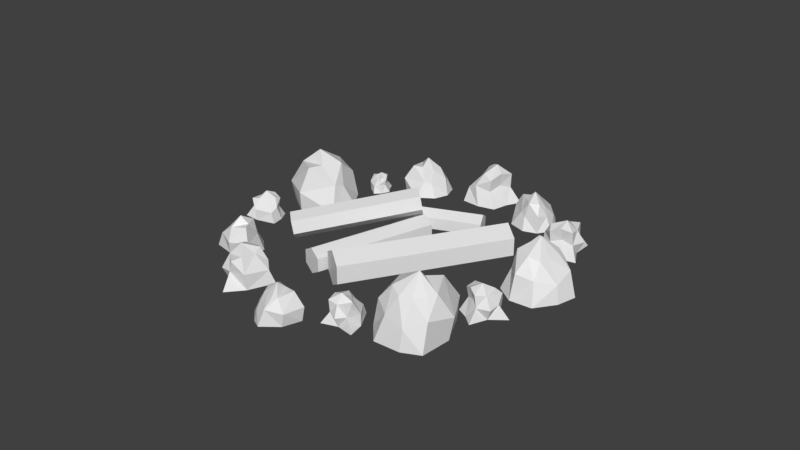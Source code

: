 # Source: FirePlace_01.blend  (saved by Blender 2.80.75; exported with 4.5.12 LTS)
import bpy
from mathutils import Matrix  # noqa: F401  (used for matrix-valued properties, if any)

bpy.ops.wm.read_factory_settings(use_empty=True)
scene = bpy.context.scene
scene.name = 'Scene'

# ---- collections
col_collection_1 = bpy.data.collections.new('Collection 1'); scene.collection.children.link(col_collection_1)

# ---- materials (node trees are filled in below, after node groups)
mat_rocks = bpy.data.materials.new('Rocks')
mat_rocks.alpha_threshold = 0.0
mat_rocks.use_transparent_shadow = False
mat_rocks.roughness = 0.5
mat_rocks.line_color = (0.0, 0.0, 0.0, 1.0)
mat_rocks_2 = bpy.data.materials.new('Rocks_2')
mat_rocks_2.use_transparent_shadow = False
mat_wood_logs_01 = bpy.data.materials.new('Wood_Logs_01')
mat_wood_logs_01.use_transparent_shadow = False

# ---- material node trees
mat_rocks_2.use_nodes = True; mat_rocks_2.node_tree.nodes.clear()
_N = mat_rocks_2.node_tree.nodes; _L = mat_rocks_2.node_tree.links
n0 = _N.new('ShaderNodeOutputMaterial'); n0.name = 'Material Output'; n0.location = (300, 300)
n1 = _N.new('ShaderNodeBsdfPrincipled'); n1.name = 'Principled BSDF'; n1.location = (10, 300)
n1.distribution = 'GGX'
n1.subsurface_method = 'BURLEY'
n1.inputs[3].default_value = 1.45
n1.inputs[27].default_value = (0.0, 0.0, 0.0, 1.0)
n1.inputs[28].default_value = 1.0
_L.new(n1.outputs[0], n0.inputs[0])
n0.is_active_output = True
mat_wood_logs_01.use_nodes = True; mat_wood_logs_01.node_tree.nodes.clear()
_N = mat_wood_logs_01.node_tree.nodes; _L = mat_wood_logs_01.node_tree.links
n0 = _N.new('ShaderNodeOutputMaterial'); n0.name = 'Material Output'; n0.location = (300, 300)
n1 = _N.new('ShaderNodeBsdfPrincipled'); n1.name = 'Principled BSDF'; n1.location = (10, 300)
n1.distribution = 'GGX'
n1.subsurface_method = 'BURLEY'
n1.inputs[3].default_value = 1.45
n1.inputs[27].default_value = (0.0, 0.0, 0.0, 1.0)
n1.inputs[28].default_value = 1.0
_L.new(n1.outputs[0], n0.inputs[0])
n0.is_active_output = True

# ---- world
world_world = bpy.data.worlds.new('World'); scene.world = world_world
world_world.color = (0.05088, 0.05088, 0.05088)
world_world.use_sun_shadow = False
world_world.sun_shadow_jitter_overblur = 0.0

# ---- meshes
me_cube = bpy.data.meshes.new('Cube')
me_cube.from_pydata([(0.1545, -8.833, 0.3424), (-1.564, -8.179, 0.3424), (-1.166, -6.915, 0.3424), (0.3017, -6.718, 0.3424), (0.04056, -8.4, 1.561), (-1.175, -8.008, 1.613), (-0.8725, -7.009, 1.514), (-0.2396, -7.35, 1.55), (-0.6331, -8.282, 0.3424), (0.3799, -7.927, 0.3424), (-0.1521, -8.422, 1.018), (-1.293, -7.574, 0.3424), (-1.113, -8.052, 0.965), (-0.4621, -6.707, 0.3424), (-0.7925, -7.061, 0.9789), (0.2201, -6.956, 0.9494), (-0.6878, -8.237, 1.527), (-0.01489, -7.954, 1.614), (-1.018, -7.488, 1.726), (-0.4468, -7.079, 1.688), (0.4078, -8.008, 1.057), (-0.2144, -6.835, 1.171), (-0.9063, -7.588, 1.133), (-0.7159, -8.582, 0.9509), (-0.5736, -7.78, 1.938), (-0.501, -7.687, 0.3424), (-7.189, -6.692, 0.3424), (-7.888, -4.429, 0.3424), (-6.287, -3.831, 0.3424), (-4.929, -5.162, 0.3424), (-6.84, -6.232, 1.909), (-7.403, -4.686, 1.977), (-6.152, -4.204, 1.849), (-5.996, -5.114, 1.895), (-7.255, -5.455, 0.3424), (-6.09, -6.198, 0.3424), (-7.013, -6.052, 1.212), (-7.061, -4.227, 0.3424), (-7.398, -4.785, 1.143), (-5.519, -4.377, 0.3424), (-6.142, -4.326, 1.161), (-5.234, -5.267, 1.123), (-7.252, -5.364, 1.866), (-6.432, -5.822, 1.978), (-6.751, -4.435, 2.122), (-5.883, -4.687, 2.073), (-6.15, -6.291, 1.261), (-5.456, -4.732, 1.408), (-6.766, -4.628, 1.359), (-7.623, -5.609, 1.125), (-6.7, -5.119, 2.395), (-6.541, -5.113, 0.3424), (-9.249, 1.671, 0.3424), (-8.268, 3.083, 0.3424), (-7.208, 2.433, 0.3424), (-7.363, 1.064, 0.3424), (-8.83, 1.677, 1.479), (-8.195, 2.689, 1.528), (-7.363, 2.19, 1.436), (-7.813, 1.695, 1.469), (-8.573, 2.262, 0.3424), (-8.473, 1.263, 0.3424), (-8.803, 1.856, 0.9731), (-7.78, 2.699, 0.3424), (-8.25, 2.643, 0.9233), (-7.176, 1.751, 0.3424), (-7.428, 2.13, 0.9363), (-7.558, 1.191, 0.9088), (-8.519, 2.301, 1.448), (-8.413, 1.627, 1.529), (-7.762, 2.429, 1.633), (-7.517, 1.821, 1.598), (-8.553, 1.256, 1.009), (-7.353, 1.557, 1.116), (-7.879, 2.352, 1.08), (-8.825, 2.404, 0.9101), (-8.13, 2.095, 1.831), (-8.054, 2.006, 0.3424), (-3.518, 7.52, 0.3424), (-2.315, 7.588, 0.3424), (-2.217, 6.719, 0.3424), (-3.039, 6.215, 0.3424), (-3.334, 7.291, 1.139), (-2.5, 7.375, 1.173), (-2.418, 6.702, 1.108), (-2.885, 6.736, 1.131), (-2.899, 7.4, 0.3424), (-3.407, 6.913, 0.3424), (-3.223, 7.353, 0.7841), (-2.316, 7.149, 0.3424), (-2.55, 7.386, 0.7493), (-2.58, 6.407, 0.3424), (-2.48, 6.712, 0.7583), (-3.052, 6.377, 0.7391), (-2.855, 7.389, 1.116), (-3.182, 7.039, 1.173), (-2.458, 7.024, 1.246), (-2.688, 6.626, 1.222), (-3.446, 6.955, 0.8094), (-2.763, 6.423, 0.8839), (-2.551, 7.056, 0.859), (-2.93, 7.602, 0.74), (-2.8, 7.082, 1.385), (-2.816, 7.002, 0.3424), (3.847, 9.175, 0.3424), (5.525, 7.259, 0.3424), (4.202, 5.958, 0.3424), (2.293, 6.674, 0.3424), (3.705, 8.569, 2.026), (4.927, 7.287, 2.098), (3.913, 6.275, 1.961), (3.362, 7.097, 2.011), (4.449, 7.98, 0.3424), (2.978, 8.195, 0.3424), (3.951, 8.463, 1.276), (4.789, 6.683, 0.3424), (4.881, 7.383, 1.203), (3.211, 6.158, 0.3424), (3.851, 6.392, 1.222), (2.545, 6.906, 1.181), (4.489, 7.896, 1.979), (3.483, 7.988, 2.1), (4.398, 6.76, 2.254), (3.434, 6.623, 2.202), (2.996, 8.314, 1.33), (2.999, 6.488, 1.487), (4.331, 6.959, 1.435), (4.749, 8.3, 1.183), (4.047, 7.402, 2.547), (3.893, 7.326, 0.3424), (9.894, 2.959, 0.3424), (9.488, 0.8134, 0.3424), (7.907, 1.021, 0.3424), (7.384, 2.691, 0.3424), (9.415, 2.737, 1.787), (9.19, 1.233, 1.849), (7.972, 1.384, 1.732), (8.236, 2.192, 1.774), (9.403, 1.922, 0.3424), (8.774, 3.031, 0.3424), (9.471, 2.514, 1.144), (8.708, 1.007, 0.3424), (9.232, 1.315, 1.081), (7.518, 1.798, 0.3424), (8.02, 1.488, 1.097), (7.673, 2.643, 1.062), (9.367, 1.849, 1.747), (8.904, 2.58, 1.851), (8.555, 1.312, 1.983), (7.951, 1.892, 1.938), (8.864, 3.081, 1.19), (7.632, 2.116, 1.325), (8.656, 1.463, 1.28), (9.778, 1.887, 1.064), (8.8, 1.888, 2.235), (8.668, 1.953, 0.3424), (7.101, -5.629, 0.3424), (5.313, -6.549, 0.3424), (4.569, -5.287, 0.3424), (5.487, -3.962, 0.3424), (6.67, -5.409, 1.673), (5.452, -6.099, 1.73), (4.872, -5.132, 1.622), (5.608, -4.864, 1.661), (6.072, -5.862, 0.3424), (6.52, -4.777, 0.3424), (6.543, -5.577, 1.081), (5.012, -5.875, 0.3424), (5.535, -6.083, 1.022), (4.913, -4.566, 0.3424), (4.975, -5.108, 1.037), (5.615, -4.198, 1.005), (5.998, -5.876, 1.636), (6.269, -5.129, 1.731), (5.149, -5.595, 1.853), (5.227, -4.826, 1.812), (6.607, -4.815, 1.123), (5.211, -4.47, 1.247), (5.317, -5.583, 1.206), (6.259, -6.152, 1.007), (5.705, -5.444, 2.085), (5.678, -5.312, 0.3424), (-5.011, -7.942, 0.3424), (-4.324, -8.141, 1.667), (-3.836, -6.898, 0.3424), (-3.82, -7.394, 1.85), (-4.289, -9.343, 0.4072), (-3.762, -8.743, 1.708), (-2.458, -8.217, 0.3424), (-2.837, -8.103, 1.875), (-4.597, -7.206, 0.3424), (-4.659, -7.974, 1.119), (-4.277, -7.739, 1.824), (-3.68, -7.24, 1.069), (-2.837, -7.15, 0.3424), (-3.282, -7.832, 1.858), (-2.336, -8.183, 1.11), (-3.212, -8.979, 0.3424), (-3.449, -8.751, 1.772), (-4.009, -9.143, 1.259), (-4.69, -8.786, 0.3424), (-4.076, -8.445, 1.677), (-3.653, -8.149, 2.273), (-3.821, -8.077, 0.3424), (-4.555, -8.732, 0.9719), (-3.087, -9.051, 1.077), (-3.32, -7.356, 1.169), (-4.507, -7.352, 1.284), (-8.69, -0.7533, 0.3424), (-8.435, -1.4, 1.63), (-7.188, -1.038, 0.3424), (-7.56, -1.344, 1.808), (-9.338, -2.141, 0.4055), (-8.564, -2.19, 1.67), (-7.387, -2.882, 0.3424), (-7.524, -2.522, 1.832), (-7.878, -0.635, 0.3424), (-8.504, -1.043, 1.098), (-8.097, -1.197, 1.783), (-7.359, -1.361, 1.049), (-6.79, -1.955, 0.3424), (-7.578, -2.018, 1.817), (-7.288, -2.956, 1.089), (-8.422, -2.755, 0.3424), (-8.386, -2.436, 1.732), (-9.018, -2.237, 1.233), (-9.149, -1.5, 0.3424), (-8.522, -1.771, 1.64), (-8.041, -1.921, 2.22), (-8.087, -1.749, 0.3424), (-9.027, -1.573, 0.9545), (-8.402, -2.893, 1.056), (-7.234, -1.706, 1.146), (-7.937, -0.7917, 1.258), (-4.916, 6.893, 0.3424), (-5.513, 5.891, 2.501), (-3.757, 4.604, 0.3424), (-4.544, 4.787, 2.799), (-7.42, 6.33, 0.4481), (-6.693, 5.253, 2.569), (-6.408, 2.984, 0.3424), (-6.067, 3.533, 2.84), (-3.928, 5.934, 0.3424), (-5.108, 6.348, 1.609), (-4.898, 5.65, 2.758), (-4.36, 4.502, 1.526), (-4.565, 3.141, 0.3424), (-5.455, 4.121, 2.813), (-6.405, 2.778, 1.594), (-7.299, 4.486, 0.3424), (-6.838, 4.764, 2.672), (-7.221, 5.807, 1.836), (-6.376, 6.736, 0.3424), (-6.095, 5.627, 2.518), (-5.801, 4.834, 3.49), (-5.622, 5.073, 0.3424), (-6.348, 6.5, 1.368), (-7.46, 4.316, 1.539), (-4.688, 3.983, 1.69), (-4.197, 5.853, 1.877), (1.319, 8.024, 0.3424), (0.5638, 7.933, 1.75), (0.5972, 6.514, 0.3424), (0.3787, 6.994, 1.944), (0.03272, 9.092, 0.4113), (-0.2351, 8.289, 1.794), (-1.294, 7.238, 0.3424), (-0.8745, 7.28, 1.971), (1.217, 7.133, 0.3424), (0.9609, 7.906, 1.168), (0.6837, 7.52, 1.917), (0.3049, 6.785, 1.114), (-0.4804, 6.349, 0.3424), (-0.3279, 7.199, 1.953), (-1.399, 7.154, 1.158), (-0.8721, 8.297, 0.3424), (-0.5449, 8.169, 1.861), (-0.1585, 8.782, 1.316), (0.6573, 8.716, 0.3424), (0.1962, 8.13, 1.761), (-0.09676, 7.661, 2.394), (0.09787, 7.665, 0.3424), (0.5468, 8.607, 1.011), (-1.024, 8.311, 1.123), (-0.09447, 6.747, 1.221), (1.068, 7.24, 1.343), (7.737, 4.058, 0.3424), (7.238, 4.565, 1.659), (6.205, 3.73, 0.3424), (6.436, 4.166, 1.841), (7.793, 5.619, 0.4069), (7.045, 5.359, 1.7), (5.661, 5.544, 0.3424), (5.931, 5.257, 1.866), (7.018, 3.624, 0.3424), (7.443, 4.255, 1.115), (6.999, 4.24, 1.816), (6.24, 4.102, 1.065), (5.467, 4.435, 0.3424), (6.184, 4.807, 1.85), (5.54, 5.574, 1.106), (6.688, 5.837, 0.3424), (6.78, 5.521, 1.763), (7.454, 5.584, 1.253), (7.871, 4.942, 0.3424), (7.174, 4.95, 1.669), (6.658, 4.898, 2.262), (6.772, 4.757, 0.3424), (7.727, 4.962, 0.9682), (6.61, 5.956, 1.072), (5.982, 4.376, 1.164), (7.013, 3.796, 1.279), (7.959, -4.285, 0.3424), (8.106, -3.204, 2.359), (6.126, -2.733, 0.3424), (6.873, -2.604, 2.637), (9.901, -2.893, 0.4412), (8.887, -2.227, 2.422), (7.819, -0.3751, 0.3424), (7.721, -0.9707, 2.676), (6.76, -3.819, 0.3424), (7.921, -3.744, 1.525), (7.488, -3.219, 2.599), (6.611, -2.426, 1.449), (6.293, -1.176, 0.3424), (7.413, -1.699, 2.651), (7.742, -0.1991, 1.512), (9.135, -1.348, 0.3424), (8.837, -1.754, 2.518), (9.542, -2.514, 1.737), (9.156, -3.62, 0.3424), (8.513, -2.767, 2.375), (7.966, -2.188, 3.282), (7.901, -2.459, 0.3424), (9.046, -3.427, 1.301), (9.204, -1.142, 1.46), (6.7, -1.856, 1.601), (6.964, -3.652, 1.776), (1.313, -9.044, 0.3424), (2.361, -8.443, 2.576), (1.434, -6.386, 0.3424), (2.052, -6.956, 2.885), (3.851, -9.806, 0.4518), (3.748, -8.468, 2.646), (4.649, -6.277, 0.3424), (4.06, -6.594, 2.927), (0.9107, -7.676, 0.3424), (1.762, -8.643, 1.653), (1.93, -7.91, 2.842), (2.031, -6.606, 1.568), (2.913, -5.482, 0.3424), (3.212, -6.817, 2.9), (4.752, -6.091, 1.638), (4.686, -8.092, 0.3424), (4.128, -8.104, 2.753), (3.939, -9.236, 1.888), (2.708, -9.644, 0.3424), (3.021, -8.507, 2.594), (3.158, -7.633, 3.599), (2.875, -7.759, 0.3424), (2.803, -9.418, 1.404), (4.912, -8.011, 1.581), (2.591, -6.299, 1.737), (1.195, -7.743, 1.931)], [], [(25, 2, 13), (24, 6, 18), (16, 12, 23), (22, 6, 14), (21, 7, 15), (9, 15, 20), (20, 7, 17), (4, 20, 17), (10, 9, 20), (13, 15, 3), (14, 13, 2), (6, 21, 14), (11, 14, 2), (12, 11, 1), (5, 22, 12), (8, 12, 1), (10, 8, 0), (10, 16, 23), (24, 5, 16), (17, 16, 4), (7, 24, 17), (9, 13, 3), (8, 9, 0), (8, 11, 25), (25, 11, 2), (24, 19, 6), (16, 5, 12), (22, 18, 6), (21, 19, 7), (9, 3, 15), (20, 15, 7), (4, 10, 20), (10, 0, 9), (13, 21, 15), (14, 21, 13), (6, 19, 21), (11, 22, 14), (12, 22, 11), (5, 18, 22), (8, 23, 12), (10, 23, 8), (10, 4, 16), (24, 18, 5), (17, 24, 16), (7, 19, 24), (9, 25, 13), (8, 25, 9), (8, 1, 11), (51, 28, 39), (50, 32, 44), (42, 38, 49), (48, 32, 40), (47, 33, 41), (35, 41, 46), (46, 33, 43), (30, 46, 43), (36, 35, 46), (39, 41, 29), (40, 39, 28), (32, 47, 40), (37, 40, 28), (38, 37, 27), (31, 48, 38), (34, 38, 27), (36, 34, 26), (36, 42, 49), (50, 31, 42), (43, 42, 30), (33, 50, 43), (35, 39, 29), (34, 35, 26), (34, 37, 51), (51, 37, 28), (50, 45, 32), (42, 31, 38), (48, 44, 32), (47, 45, 33), (35, 29, 41), (46, 41, 33), (30, 36, 46), (36, 26, 35), (39, 47, 41), (40, 47, 39), (32, 45, 47), (37, 48, 40), (38, 48, 37), (31, 44, 48), (34, 49, 38), (36, 49, 34), (36, 30, 42), (50, 44, 31), (43, 50, 42), (33, 45, 50), (35, 51, 39), (34, 51, 35), (34, 27, 37), (77, 54, 65), (76, 58, 70), (68, 64, 75), (74, 58, 66), (73, 59, 67), (61, 67, 72), (72, 59, 69), (56, 72, 69), (62, 61, 72), (65, 67, 55), (66, 65, 54), (58, 73, 66), (63, 66, 54), (64, 63, 53), (57, 74, 64), (60, 64, 53), (62, 60, 52), (62, 68, 75), (76, 57, 68), (69, 68, 56), (59, 76, 69), (61, 65, 55), (60, 61, 52), (60, 63, 77), (77, 63, 54), (76, 71, 58), (68, 57, 64), (74, 70, 58), (73, 71, 59), (61, 55, 67), (72, 67, 59), (56, 62, 72), (62, 52, 61), (65, 73, 67), (66, 73, 65), (58, 71, 73), (63, 74, 66), (64, 74, 63), (57, 70, 74), (60, 75, 64), (62, 75, 60), (62, 56, 68), (76, 70, 57), (69, 76, 68), (59, 71, 76), (61, 77, 65), (60, 77, 61), (60, 53, 63), (103, 80, 91), (102, 84, 96), (94, 90, 101), (100, 84, 92), (99, 85, 93), (87, 93, 98), (98, 85, 95), (82, 98, 95), (88, 87, 98), (91, 93, 81), (92, 91, 80), (84, 99, 92), (89, 92, 80), (90, 89, 79), (83, 100, 90), (86, 90, 79), (88, 86, 78), (88, 94, 101), (102, 83, 94), (95, 94, 82), (85, 102, 95), (87, 91, 81), (86, 87, 78), (86, 89, 103), (103, 89, 80), (102, 97, 84), (94, 83, 90), (100, 96, 84), (99, 97, 85), (87, 81, 93), (98, 93, 85), (82, 88, 98), (88, 78, 87), (91, 99, 93), (92, 99, 91), (84, 97, 99), (89, 100, 92), (90, 100, 89), (83, 96, 100), (86, 101, 90), (88, 101, 86), (88, 82, 94), (102, 96, 83), (95, 102, 94), (85, 97, 102), (87, 103, 91), (86, 103, 87), (86, 79, 89), (129, 106, 117), (128, 110, 122), (120, 116, 127), (126, 110, 118), (125, 111, 119), (113, 119, 124), (124, 111, 121), (108, 124, 121), (114, 113, 124), (117, 119, 107), (118, 117, 106), (110, 125, 118), (115, 118, 106), (116, 115, 105), (109, 126, 116), (112, 116, 105), (114, 112, 104), (114, 120, 127), (128, 109, 120), (121, 120, 108), (111, 128, 121), (113, 117, 107), (112, 113, 104), (112, 115, 129), (129, 115, 106), (128, 123, 110), (120, 109, 116), (126, 122, 110), (125, 123, 111), (113, 107, 119), (124, 119, 111), (108, 114, 124), (114, 104, 113), (117, 125, 119), (118, 125, 117), (110, 123, 125), (115, 126, 118), (116, 126, 115), (109, 122, 126), (112, 127, 116), (114, 127, 112), (114, 108, 120), (128, 122, 109), (121, 128, 120), (111, 123, 128), (113, 129, 117), (112, 129, 113), (112, 105, 115), (155, 132, 143), (154, 136, 148), (146, 142, 153), (152, 136, 144), (151, 137, 145), (139, 145, 150), (150, 137, 147), (134, 150, 147), (140, 139, 150), (143, 145, 133), (144, 143, 132), (136, 151, 144), (141, 144, 132), (142, 141, 131), (135, 152, 142), (138, 142, 131), (140, 138, 130), (140, 146, 153), (154, 135, 146), (147, 146, 134), (137, 154, 147), (139, 143, 133), (138, 139, 130), (138, 141, 155), (155, 141, 132), (154, 149, 136), (146, 135, 142), (152, 148, 136), (151, 149, 137), (139, 133, 145), (150, 145, 137), (134, 140, 150), (140, 130, 139), (143, 151, 145), (144, 151, 143), (136, 149, 151), (141, 152, 144), (142, 152, 141), (135, 148, 152), (138, 153, 142), (140, 153, 138), (140, 134, 146), (154, 148, 135), (147, 154, 146), (137, 149, 154), (139, 155, 143), (138, 155, 139), (138, 131, 141), (181, 158, 169), (180, 162, 174), (172, 168, 179), (178, 162, 170), (177, 163, 171), (165, 171, 176), (176, 163, 173), (160, 176, 173), (166, 165, 176), (169, 171, 159), (170, 169, 158), (162, 177, 170), (167, 170, 158), (168, 167, 157), (161, 178, 168), (164, 168, 157), (166, 164, 156), (166, 172, 179), (180, 161, 172), (173, 172, 160), (163, 180, 173), (165, 169, 159), (164, 165, 156), (164, 167, 181), (181, 167, 158), (180, 175, 162), (172, 161, 168), (178, 174, 162), (177, 175, 163), (165, 159, 171), (176, 171, 163), (160, 166, 176), (166, 156, 165), (169, 177, 171), (170, 177, 169), (162, 175, 177), (167, 178, 170), (168, 178, 167), (161, 174, 178), (164, 179, 168), (166, 179, 164), (166, 160, 172), (180, 174, 161), (173, 180, 172), (163, 175, 180), (165, 181, 169), (164, 181, 165), (164, 157, 167), (207, 185, 193), (206, 189, 196), (198, 199, 205), (204, 183, 191), (203, 186, 200), (202, 183, 201), (202, 187, 198), (195, 198, 189), (185, 202, 195), (203, 182, 190), (184, 203, 190), (188, 203, 194), (204, 182, 200), (186, 204, 200), (199, 201, 204), (197, 199, 186), (188, 205, 197), (189, 205, 196), (194, 196, 188), (193, 194, 184), (185, 206, 193), (190, 193, 184), (191, 190, 182), (191, 192, 207), (207, 192, 185), (206, 195, 189), (198, 187, 199), (204, 201, 183), (203, 197, 186), (202, 192, 183), (202, 201, 187), (195, 202, 198), (185, 192, 202), (203, 200, 182), (184, 194, 203), (188, 197, 203), (204, 191, 182), (186, 199, 204), (199, 187, 201), (197, 205, 199), (188, 196, 205), (189, 198, 205), (194, 206, 196), (193, 206, 194), (185, 195, 206), (190, 207, 193), (191, 207, 190), (191, 183, 192), (233, 211, 219), (232, 215, 222), (224, 225, 231), (230, 209, 217), (229, 212, 226), (228, 209, 227), (228, 213, 224), (221, 224, 215), (211, 228, 221), (229, 208, 216), (210, 229, 216), (214, 229, 220), (230, 208, 226), (212, 230, 226), (225, 227, 230), (223, 225, 212), (214, 231, 223), (215, 231, 222), (220, 222, 214), (219, 220, 210), (211, 232, 219), (216, 219, 210), (217, 216, 208), (217, 218, 233), (233, 218, 211), (232, 221, 215), (224, 213, 225), (230, 227, 209), (229, 223, 212), (228, 218, 209), (228, 227, 213), (221, 228, 224), (211, 218, 228), (229, 226, 208), (210, 220, 229), (214, 223, 229), (230, 217, 208), (212, 225, 230), (225, 213, 227), (223, 231, 225), (214, 222, 231), (215, 224, 231), (220, 232, 222), (219, 232, 220), (211, 221, 232), (216, 233, 219), (217, 233, 216), (217, 209, 218), (259, 237, 245), (258, 241, 248), (250, 251, 257), (256, 235, 243), (255, 238, 252), (254, 235, 253), (254, 239, 250), (247, 250, 241), (237, 254, 247), (255, 234, 242), (236, 255, 242), (240, 255, 246), (256, 234, 252), (238, 256, 252), (251, 253, 256), (249, 251, 238), (240, 257, 249), (241, 257, 248), (246, 248, 240), (245, 246, 236), (237, 258, 245), (242, 245, 236), (243, 242, 234), (243, 244, 259), (259, 244, 237), (258, 247, 241), (250, 239, 251), (256, 253, 235), (255, 249, 238), (254, 244, 235), (254, 253, 239), (247, 254, 250), (237, 244, 254), (255, 252, 234), (236, 246, 255), (240, 249, 255), (256, 243, 234), (238, 251, 256), (251, 239, 253), (249, 257, 251), (240, 248, 257), (241, 250, 257), (246, 258, 248), (245, 258, 246), (237, 247, 258), (242, 259, 245), (243, 259, 242), (243, 235, 244), (285, 263, 271), (284, 267, 274), (276, 277, 283), (282, 261, 269), (281, 264, 278), (280, 261, 279), (280, 265, 276), (273, 276, 267), (263, 280, 273), (281, 260, 268), (262, 281, 268), (266, 281, 272), (282, 260, 278), (264, 282, 278), (277, 279, 282), (275, 277, 264), (266, 283, 275), (267, 283, 274), (272, 274, 266), (271, 272, 262), (263, 284, 271), (268, 271, 262), (269, 268, 260), (269, 270, 285), (285, 270, 263), (284, 273, 267), (276, 265, 277), (282, 279, 261), (281, 275, 264), (280, 270, 261), (280, 279, 265), (273, 280, 276), (263, 270, 280), (281, 278, 260), (262, 272, 281), (266, 275, 281), (282, 269, 260), (264, 277, 282), (277, 265, 279), (275, 283, 277), (266, 274, 283), (267, 276, 283), (272, 284, 274), (271, 284, 272), (263, 273, 284), (268, 285, 271), (269, 285, 268), (269, 261, 270), (311, 289, 297), (310, 293, 300), (302, 303, 309), (308, 287, 295), (307, 290, 304), (306, 287, 305), (306, 291, 302), (299, 302, 293), (289, 306, 299), (307, 286, 294), (288, 307, 294), (292, 307, 298), (308, 286, 304), (290, 308, 304), (303, 305, 308), (301, 303, 290), (292, 309, 301), (293, 309, 300), (298, 300, 292), (297, 298, 288), (289, 310, 297), (294, 297, 288), (295, 294, 286), (295, 296, 311), (311, 296, 289), (310, 299, 293), (302, 291, 303), (308, 305, 287), (307, 301, 290), (306, 296, 287), (306, 305, 291), (299, 306, 302), (289, 296, 306), (307, 304, 286), (288, 298, 307), (292, 301, 307), (308, 295, 286), (290, 303, 308), (303, 291, 305), (301, 309, 303), (292, 300, 309), (293, 302, 309), (298, 310, 300), (297, 310, 298), (289, 299, 310), (294, 311, 297), (295, 311, 294), (295, 287, 296), (337, 315, 323), (336, 319, 326), (328, 329, 335), (334, 313, 321), (333, 316, 330), (332, 313, 331), (332, 317, 328), (325, 328, 319), (315, 332, 325), (333, 312, 320), (314, 333, 320), (318, 333, 324), (334, 312, 330), (316, 334, 330), (329, 331, 334), (327, 329, 316), (318, 335, 327), (319, 335, 326), (324, 326, 318), (323, 324, 314), (315, 336, 323), (320, 323, 314), (321, 320, 312), (321, 322, 337), (337, 322, 315), (336, 325, 319), (328, 317, 329), (334, 331, 313), (333, 327, 316), (332, 322, 313), (332, 331, 317), (325, 332, 328), (315, 322, 332), (333, 330, 312), (314, 324, 333), (318, 327, 333), (334, 321, 312), (316, 329, 334), (329, 317, 331), (327, 335, 329), (318, 326, 335), (319, 328, 335), (324, 336, 326), (323, 336, 324), (315, 325, 336), (320, 337, 323), (321, 337, 320), (321, 313, 322), (363, 341, 349), (362, 345, 352), (354, 355, 361), (360, 339, 347), (359, 342, 356), (358, 339, 357), (358, 343, 354), (351, 354, 345), (341, 358, 351), (359, 338, 346), (340, 359, 346), (344, 359, 350), (360, 338, 356), (342, 360, 356), (355, 357, 360), (353, 355, 342), (344, 361, 353), (345, 361, 352), (350, 352, 344), (349, 350, 340), (341, 362, 349), (346, 349, 340), (347, 346, 338), (347, 348, 363), (363, 348, 341), (362, 351, 345), (354, 343, 355), (360, 357, 339), (359, 353, 342), (358, 348, 339), (358, 357, 343), (351, 358, 354), (341, 348, 358), (359, 356, 338), (340, 350, 359), (344, 353, 359), (360, 347, 338), (342, 355, 360), (355, 343, 357), (353, 361, 355), (344, 352, 361), (345, 354, 361), (350, 362, 352), (349, 362, 350), (341, 351, 362), (346, 363, 349), (347, 363, 346), (347, 339, 348)])
me_cube.polygons.foreach_set('material_index', [0, 0, 0, 0, 0, 0, 0, 0, 0, 0, 0, 0, 0, 0, 0, 0, 0, 0, 0, 0, 0, 0, 0, 0, 0, 0, 0, 0, 0, 0, 0, 0, 0, 0, 0, 0, 0, 0, 0, 0, 0, 0, 0, 0, 0, 0, 0, 0, 0, 0, 0, 0, 0, 0, 0, 0, 0, 0, 0, 0, 0, 0, 0, 0, 0, 0, 0, 0, 0, 0, 0, 0, 0, 0, 0, 0, 0, 0, 0, 0, 0, 0, 0, 0, 0, 0, 0, 0, 0, 0, 0, 0, 0, 0, 0, 0, 0, 0, 0, 0, 0, 0, 0, 0, 0, 0, 0, 0, 0, 0, 0, 0, 0, 0, 0, 0, 0, 0, 0, 0, 0, 0, 0, 0, 0, 0, 0, 0, 0, 0, 0, 0, 0, 0, 0, 0, 0, 0, 0, 0, 0, 0, 0, 0, 0, 0, 0, 0, 0, 0, 0, 0, 0, 0, 0, 0, 0, 0, 0, 0, 0, 0, 0, 0, 0, 0, 0, 0, 0, 0, 0, 0, 0, 0, 0, 0, 0, 0, 0, 0, 0, 0, 0, 0, 0, 0, 0, 0, 0, 0, 0, 0, 0, 0, 0, 0, 0, 0, 0, 0, 0, 0, 0, 0, 0, 0, 0, 0, 0, 0, 0, 0, 0, 0, 0, 0, 0, 0, 0, 0, 0, 0, 0, 0, 0, 0, 0, 0, 0, 0, 0, 0, 0, 0, 0, 0, 0, 0, 0, 0, 0, 0, 0, 0, 0, 0, 0, 0, 0, 0, 0, 0, 0, 0, 0, 0, 0, 0, 0, 0, 0, 0, 0, 0, 0, 0, 0, 0, 0, 0, 0, 0, 0, 0, 0, 0, 0, 0, 0, 0, 0, 0, 0, 0, 0, 0, 0, 0, 0, 0, 0, 0, 0, 0, 0, 0, 0, 0, 0, 0, 0, 0, 0, 0, 0, 0, 0, 0, 0, 0, 0, 0, 0, 0, 0, 0, 0, 0, 0, 0, 0, 0, 0, 0, 0, 0, 0, 0, 0, 0, 0, 0, 0, 0, 0, 0, 1, 1, 1, 1, 1, 1, 1, 1, 1, 1, 1, 1, 1, 1, 1, 1, 1, 1, 1, 1, 1, 1, 1, 1, 1, 1, 1, 1, 1, 1, 1, 1, 1, 1, 1, 1, 1, 1, 1, 1, 1, 1, 1, 1, 1, 1, 1, 1, 1, 1, 1, 1, 1, 1, 1, 1, 1, 1, 1, 1, 1, 1, 1, 1, 1, 1, 1, 1, 1, 1, 1, 1, 1, 1, 1, 1, 1, 1, 1, 1, 1, 1, 1, 1, 1, 1, 1, 1, 1, 1, 1, 1, 1, 1, 1, 1, 1, 1, 1, 1, 1, 1, 1, 1, 1, 1, 1, 1, 1, 1, 1, 1, 1, 1, 1, 1, 1, 1, 1, 1, 1, 1, 1, 1, 1, 1, 1, 1, 1, 1, 1, 1, 1, 1, 1, 1, 1, 1, 1, 1, 1, 1, 1, 1, 1, 1, 1, 1, 1, 1, 1, 1, 1, 1, 1, 1, 1, 1, 1, 1, 1, 1, 1, 1, 1, 1, 1, 1, 1, 1, 1, 1, 1, 1, 1, 1, 1, 1, 1, 1, 1, 1, 1, 1, 1, 1, 1, 1, 1, 1, 1, 1, 1, 1, 1, 1, 1, 1, 1, 1, 1, 1, 1, 1, 1, 1, 1, 1, 1, 1, 1, 1, 1, 1, 1, 1, 1, 1, 1, 1, 1, 1, 1, 1, 1, 1, 1, 1, 1, 1, 1, 1, 1, 1, 1, 1, 1, 1, 1, 1, 1, 1, 1, 1, 1, 1, 1, 1, 1, 1, 1, 1, 1, 1, 1, 1, 1, 1, 1, 1, 1, 1, 1, 1, 1, 1, 1, 1, 1, 1, 1, 1, 1, 1, 1, 1, 1, 1, 1, 1, 1, 1, 1, 1, 1, 1, 1, 1, 1, 1, 1, 1, 1, 1, 1, 1, 1, 1, 1, 1, 1, 1, 1, 1, 1, 1, 1, 1, 1, 1, 1, 1, 1, 1, 1, 1, 1, 1, 1, 1, 1, 1, 1, 1, 1, 1, 1, 1, 1, 1, 1, 1, 1, 1, 1, 1])
_uv = me_cube.uv_layers.new(name='UVMap')
_uv.uv.foreach_set('vector', [0.2681, 0.3563, 0.3296, 0.25, 0.3957, 0.2963, 0.4522, 7.487e-05, 0.4267, 0.1313, 0.3921, 0.06761, 0.4656, 0.8656, 0.4422, 0.9999, 0.349, 0.9212, 0.3242, 0.1364, 0.4253, 0.1321, 0.3888, 0.1863, 0.4695, 0.2154, 0.5307, 0.147, 0.5274, 0.2797, 0.295, 0.5139, 0.5169, 0.5048, 0.358, 0.6369, 0.358, 0.6369, 0.5558, 0.6702, 0.4485, 0.7334, 0.3719, 0.7744, 0.358, 0.6369, 0.4485, 0.7334, 0.2011, 0.6827, 0.295, 0.5139, 0.3286, 0.6533, 0.3957, 0.2963, 0.5274, 0.2797, 0.4858, 0.3821, 0.3888, 0.1863, 0.3957, 0.2963, 0.3296, 0.25, 0.4253, 0.1321, 0.4672, 0.215, 0.3888, 0.1863, 0.2466, 0.2243, 0.3888, 0.1863, 0.3296, 0.25, 0.2435, 0.104, 0.2466, 0.2243, 0.141, 0.1961, 0.3244, 0.01353, 0.3242, 0.1364, 0.2435, 0.104, 0.1553, 0.3698, 0.01512, 0.2876, 0.141, 0.1961, 7.487e-05, 0.4185, 0.1553, 0.3698, 0.1126, 0.5415, 0.2011, 0.6827, 0.1275, 0.8076, 0.09674, 0.6771, 0.5607, 0.7917, 0.5435, 0.9262, 0.4656, 0.8656, 0.4485, 0.7334, 0.4656, 0.8656, 0.3719, 0.7744, 0.5558, 0.6702, 0.5568, 0.7987, 0.4485, 0.7334, 0.295, 0.5139, 0.3957, 0.2963, 0.4858, 0.3821, 0.1553, 0.3698, 0.295, 0.5139, 0.1126, 0.5415, 0.1553, 0.3698, 0.2466, 0.2243, 0.2681, 0.3563, 0.2681, 0.3563, 0.2466, 0.2243, 0.3296, 0.25, 0.4522, 7.487e-05, 0.4844, 0.1278, 0.4267, 0.1313, 0.4656, 0.8656, 0.5435, 0.9262, 0.4422, 0.9999, 0.3242, 0.1364, 0.3921, 0.06761, 0.4253, 0.1321, 0.4695, 0.2154, 0.4844, 0.1278, 0.5307, 0.147, 0.295, 0.5139, 0.4858, 0.3821, 0.5169, 0.5048, 0.358, 0.6369, 0.5169, 0.5048, 0.5558, 0.6702, 0.2603, 0.7795, 0.2011, 0.6827, 0.3286, 0.6533, 0.2011, 0.6827, 0.1126, 0.5415, 0.295, 0.5139, 0.3957, 0.2963, 0.4695, 0.2154, 0.5274, 0.2797, 0.3888, 0.1863, 0.4672, 0.215, 0.3957, 0.2963, 0.4267, 0.1313, 0.4844, 0.1278, 0.4695, 0.2154, 0.2466, 0.2243, 0.3246, 0.1384, 0.3888, 0.1863, 0.2435, 0.104, 0.3242, 0.1364, 0.2466, 0.2243, 0.3244, 0.01353, 0.3921, 0.06761, 0.3242, 0.1364, 0.1553, 0.3698, 0.02399, 0.4169, 0.01512, 0.2876, 7.487e-05, 0.4185, 0.02916, 0.3181, 0.1553, 0.3698, 0.2011, 0.6827, 0.2603, 0.7795, 0.1275, 0.8076, 0.4522, 7.487e-05, 0.3921, 0.06761, 0.3244, 0.01353, 0.4485, 0.7334, 0.5607, 0.7917, 0.4656, 0.8656, 0.5307, 0.147, 0.4844, 0.1278, 0.5607, 0.06507, 0.295, 0.5139, 0.2681, 0.3563, 0.3957, 0.2963, 0.1553, 0.3698, 0.2681, 0.3563, 0.295, 0.5139, 0.1553, 0.3698, 0.141, 0.1961, 0.2466, 0.2243, 0.2681, 0.3563, 0.3296, 0.25, 0.3957, 0.2963, 0.4522, 7.487e-05, 0.4267, 0.1313, 0.3921, 0.06761, 0.4656, 0.8656, 0.4422, 0.9999, 0.349, 0.9212, 0.3242, 0.1364, 0.4253, 0.1321, 0.3888, 0.1863, 0.4695, 0.2154, 0.5307, 0.147, 0.5274, 0.2797, 0.295, 0.5139, 0.5169, 0.5048, 0.358, 0.6369, 0.358, 0.6369, 0.5558, 0.6702, 0.4485, 0.7334, 0.3719, 0.7744, 0.358, 0.6369, 0.4485, 0.7334, 0.2011, 0.6827, 0.295, 0.5139, 0.3286, 0.6533, 0.3957, 0.2963, 0.5274, 0.2797, 0.4858, 0.3821, 0.3888, 0.1863, 0.3957, 0.2963, 0.3296, 0.25, 0.4253, 0.1321, 0.4672, 0.215, 0.3888, 0.1863, 0.2466, 0.2243, 0.3888, 0.1863, 0.3296, 0.25, 0.2435, 0.104, 0.2466, 0.2243, 0.141, 0.1961, 0.3244, 0.01353, 0.3242, 0.1364, 0.2435, 0.104, 0.1553, 0.3698, 0.01512, 0.2876, 0.141, 0.1961, 7.487e-05, 0.4185, 0.1553, 0.3698, 0.1126, 0.5415, 0.2011, 0.6827, 0.1275, 0.8076, 0.09674, 0.6771, 0.5607, 0.7917, 0.5435, 0.9262, 0.4656, 0.8656, 0.4485, 0.7334, 0.4656, 0.8656, 0.3719, 0.7744, 0.5558, 0.6702, 0.5568, 0.7987, 0.4485, 0.7334, 0.295, 0.5139, 0.3957, 0.2963, 0.4858, 0.3821, 0.1553, 0.3698, 0.295, 0.5139, 0.1126, 0.5415, 0.1553, 0.3698, 0.2466, 0.2243, 0.2681, 0.3563, 0.2681, 0.3563, 0.2466, 0.2243, 0.3296, 0.25, 0.4522, 7.487e-05, 0.4844, 0.1278, 0.4267, 0.1313, 0.4656, 0.8656, 0.5435, 0.9262, 0.4422, 0.9999, 0.3242, 0.1364, 0.3921, 0.06761, 0.4253, 0.1321, 0.4695, 0.2154, 0.4844, 0.1278, 0.5307, 0.147, 0.295, 0.5139, 0.4858, 0.3821, 0.5169, 0.5048, 0.358, 0.6369, 0.5169, 0.5048, 0.5558, 0.6702, 0.2603, 0.7795, 0.2011, 0.6827, 0.3286, 0.6533, 0.2011, 0.6827, 0.1126, 0.5415, 0.295, 0.5139, 0.3957, 0.2963, 0.4695, 0.2154, 0.5274, 0.2797, 0.3888, 0.1863, 0.4672, 0.215, 0.3957, 0.2963, 0.4267, 0.1313, 0.4844, 0.1278, 0.4695, 0.2154, 0.2466, 0.2243, 0.3246, 0.1384, 0.3888, 0.1863, 0.2435, 0.104, 0.3242, 0.1364, 0.2466, 0.2243, 0.3244, 0.01353, 0.3921, 0.06761, 0.3242, 0.1364, 0.1553, 0.3698, 0.02399, 0.4169, 0.01512, 0.2876, 7.487e-05, 0.4185, 0.02916, 0.3181, 0.1553, 0.3698, 0.2011, 0.6827, 0.2603, 0.7795, 0.1275, 0.8076, 0.4522, 7.487e-05, 0.3921, 0.06761, 0.3244, 0.01353, 0.4485, 0.7334, 0.5607, 0.7917, 0.4656, 0.8656, 0.5307, 0.147, 0.4844, 0.1278, 0.5607, 0.06507, 0.295, 0.5139, 0.2681, 0.3563, 0.3957, 0.2963, 0.1553, 0.3698, 0.2681, 0.3563, 0.295, 0.5139, 0.1553, 0.3698, 0.141, 0.1961, 0.2466, 0.2243, 0.2681, 0.3563, 0.3296, 0.25, 0.3957, 0.2963, 0.4522, 7.487e-05, 0.4267, 0.1313, 0.3921, 0.06761, 0.4656, 0.8656, 0.4422, 0.9999, 0.349, 0.9212, 0.3242, 0.1364, 0.4253, 0.1321, 0.3888, 0.1863, 0.4695, 0.2154, 0.5307, 0.147, 0.5274, 0.2797, 0.295, 0.5139, 0.5169, 0.5048, 0.358, 0.6369, 0.358, 0.6369, 0.5558, 0.6702, 0.4485, 0.7334, 0.3719, 0.7744, 0.358, 0.6369, 0.4485, 0.7334, 0.2011, 0.6827, 0.295, 0.5139, 0.3286, 0.6533, 0.3957, 0.2963, 0.5274, 0.2797, 0.4858, 0.3821, 0.3888, 0.1863, 0.3957, 0.2963, 0.3296, 0.25, 0.4253, 0.1321, 0.4672, 0.215, 0.3888, 0.1863, 0.2466, 0.2243, 0.3888, 0.1863, 0.3296, 0.25, 0.2435, 0.104, 0.2466, 0.2243, 0.141, 0.1961, 0.3244, 0.01353, 0.3242, 0.1364, 0.2435, 0.104, 0.1553, 0.3698, 0.01512, 0.2876, 0.141, 0.1961, 7.487e-05, 0.4185, 0.1553, 0.3698, 0.1126, 0.5415, 0.2011, 0.6827, 0.1275, 0.8076, 0.09674, 0.6771, 0.5607, 0.7917, 0.5435, 0.9262, 0.4656, 0.8656, 0.4485, 0.7334, 0.4656, 0.8656, 0.3719, 0.7744, 0.5558, 0.6702, 0.5568, 0.7987, 0.4485, 0.7334, 0.295, 0.5139, 0.3957, 0.2963, 0.4858, 0.3821, 0.1553, 0.3698, 0.295, 0.5139, 0.1126, 0.5415, 0.1553, 0.3698, 0.2466, 0.2243, 0.2681, 0.3563, 0.2681, 0.3563, 0.2466, 0.2243, 0.3296, 0.25, 0.4522, 7.487e-05, 0.4844, 0.1278, 0.4267, 0.1313, 0.4656, 0.8656, 0.5435, 0.9262, 0.4422, 0.9999, 0.3242, 0.1364, 0.3921, 0.06761, 0.4253, 0.1321, 0.4695, 0.2154, 0.4844, 0.1278, 0.5307, 0.147, 0.295, 0.5139, 0.4858, 0.3821, 0.5169, 0.5048, 0.358, 0.6369, 0.5169, 0.5048, 0.5558, 0.6702, 0.2603, 0.7795, 0.2011, 0.6827, 0.3286, 0.6533, 0.2011, 0.6827, 0.1126, 0.5415, 0.295, 0.5139, 0.3957, 0.2963, 0.4695, 0.2154, 0.5274, 0.2797, 0.3888, 0.1863, 0.4672, 0.215, 0.3957, 0.2963, 0.4267, 0.1313, 0.4844, 0.1278, 0.4695, 0.2154, 0.2466, 0.2243, 0.3246, 0.1384, 0.3888, 0.1863, 0.2435, 0.104, 0.3242, 0.1364, 0.2466, 0.2243, 0.3244, 0.01353, 0.3921, 0.06761, 0.3242, 0.1364, 0.1553, 0.3698, 0.02399, 0.4169, 0.01512, 0.2876, 7.487e-05, 0.4185, 0.02916, 0.3181, 0.1553, 0.3698, 0.2011, 0.6827, 0.2603, 0.7795, 0.1275, 0.8076, 0.4522, 7.487e-05, 0.3921, 0.06761, 0.3244, 0.01353, 0.4485, 0.7334, 0.5607, 0.7917, 0.4656, 0.8656, 0.5307, 0.147, 0.4844, 0.1278, 0.5607, 0.06507, 0.295, 0.5139, 0.2681, 0.3563, 0.3957, 0.2963, 0.1553, 0.3698, 0.2681, 0.3563, 0.295, 0.5139, 0.1553, 0.3698, 0.141, 0.1961, 0.2466, 0.2243, 0.2681, 0.3563, 0.3296, 0.25, 0.3957, 0.2963, 0.4522, 7.487e-05, 0.4267, 0.1313, 0.3921, 0.06761, 0.4656, 0.8656, 0.4422, 0.9999, 0.349, 0.9212, 0.3242, 0.1364, 0.4253, 0.1321, 0.3888, 0.1863, 0.4695, 0.2154, 0.5307, 0.147, 0.5274, 0.2797, 0.295, 0.5139, 0.5169, 0.5048, 0.358, 0.6369, 0.358, 0.6369, 0.5558, 0.6702, 0.4485, 0.7334, 0.3719, 0.7744, 0.358, 0.6369, 0.4485, 0.7334, 0.2011, 0.6827, 0.295, 0.5139, 0.3286, 0.6533, 0.3957, 0.2963, 0.5274, 0.2797, 0.4858, 0.3821, 0.3888, 0.1863, 0.3957, 0.2963, 0.3296, 0.25, 0.4253, 0.1321, 0.4672, 0.215, 0.3888, 0.1863, 0.2466, 0.2243, 0.3888, 0.1863, 0.3296, 0.25, 0.2435, 0.104, 0.2466, 0.2243, 0.141, 0.1961, 0.3244, 0.01353, 0.3242, 0.1364, 0.2435, 0.104, 0.1553, 0.3698, 0.01512, 0.2876, 0.141, 0.1961, 7.487e-05, 0.4185, 0.1553, 0.3698, 0.1126, 0.5415, 0.2011, 0.6827, 0.1275, 0.8076, 0.09674, 0.6771, 0.5607, 0.7917, 0.5435, 0.9262, 0.4656, 0.8656, 0.4485, 0.7334, 0.4656, 0.8656, 0.3719, 0.7744, 0.5558, 0.6702, 0.5568, 0.7987, 0.4485, 0.7334, 0.295, 0.5139, 0.3957, 0.2963, 0.4858, 0.3821, 0.1553, 0.3698, 0.295, 0.5139, 0.1126, 0.5415, 0.1553, 0.3698, 0.2466, 0.2243, 0.2681, 0.3563, 0.2681, 0.3563, 0.2466, 0.2243, 0.3296, 0.25, 0.4522, 7.487e-05, 0.4844, 0.1278, 0.4267, 0.1313, 0.4656, 0.8656, 0.5435, 0.9262, 0.4422, 0.9999, 0.3242, 0.1364, 0.3921, 0.06761, 0.4253, 0.1321, 0.4695, 0.2154, 0.4844, 0.1278, 0.5307, 0.147, 0.295, 0.5139, 0.4858, 0.3821, 0.5169, 0.5048, 0.358, 0.6369, 0.5169, 0.5048, 0.5558, 0.6702, 0.2603, 0.7795, 0.2011, 0.6827, 0.3286, 0.6533, 0.2011, 0.6827, 0.1126, 0.5415, 0.295, 0.5139, 0.3957, 0.2963, 0.4695, 0.2154, 0.5274, 0.2797, 0.3888, 0.1863, 0.4672, 0.215, 0.3957, 0.2963, 0.4267, 0.1313, 0.4844, 0.1278, 0.4695, 0.2154, 0.2466, 0.2243, 0.3246, 0.1384, 0.3888, 0.1863, 0.2435, 0.104, 0.3242, 0.1364, 0.2466, 0.2243, 0.3244, 0.01353, 0.3921, 0.06761, 0.3242, 0.1364, 0.1553, 0.3698, 0.02399, 0.4169, 0.01512, 0.2876, 7.487e-05, 0.4185, 0.02916, 0.3181, 0.1553, 0.3698, 0.2011, 0.6827, 0.2603, 0.7795, 0.1275, 0.8076, 0.4522, 7.487e-05, 0.3921, 0.06761, 0.3244, 0.01353, 0.4485, 0.7334, 0.5607, 0.7917, 0.4656, 0.8656, 0.5307, 0.147, 0.4844, 0.1278, 0.5607, 0.06507, 0.295, 0.5139, 0.2681, 0.3563, 0.3957, 0.2963, 0.1553, 0.3698, 0.2681, 0.3563, 0.295, 0.5139, 0.1553, 0.3698, 0.141, 0.1961, 0.2466, 0.2243, 0.2681, 0.3563, 0.3296, 0.25, 0.3957, 0.2963, 0.4522, 7.487e-05, 0.4267, 0.1313, 0.3921, 0.06761, 0.4656, 0.8656, 0.4422, 0.9999, 0.349, 0.9212, 0.3242, 0.1364, 0.4253, 0.1321, 0.3888, 0.1863, 0.4695, 0.2154, 0.5307, 0.147, 0.5274, 0.2797, 0.295, 0.5139, 0.5169, 0.5048, 0.358, 0.6369, 0.358, 0.6369, 0.5558, 0.6702, 0.4485, 0.7334, 0.3719, 0.7744, 0.358, 0.6369, 0.4485, 0.7334, 0.2011, 0.6827, 0.295, 0.5139, 0.3286, 0.6533, 0.3957, 0.2963, 0.5274, 0.2797, 0.4858, 0.3821, 0.3888, 0.1863, 0.3957, 0.2963, 0.3296, 0.25, 0.4253, 0.1321, 0.4672, 0.215, 0.3888, 0.1863, 0.2466, 0.2243, 0.3888, 0.1863, 0.3296, 0.25, 0.2435, 0.104, 0.2466, 0.2243, 0.141, 0.1961, 0.3244, 0.01353, 0.3242, 0.1364, 0.2435, 0.104, 0.1553, 0.3698, 0.01512, 0.2876, 0.141, 0.1961, 7.487e-05, 0.4185, 0.1553, 0.3698, 0.1126, 0.5415, 0.2011, 0.6827, 0.1275, 0.8076, 0.09674, 0.6771, 0.5607, 0.7917, 0.5435, 0.9262, 0.4656, 0.8656, 0.4485, 0.7334, 0.4656, 0.8656, 0.3719, 0.7744, 0.5558, 0.6702, 0.5568, 0.7987, 0.4485, 0.7334, 0.295, 0.5139, 0.3957, 0.2963, 0.4858, 0.3821, 0.1553, 0.3698, 0.295, 0.5139, 0.1126, 0.5415, 0.1553, 0.3698, 0.2466, 0.2243, 0.2681, 0.3563, 0.2681, 0.3563, 0.2466, 0.2243, 0.3296, 0.25, 0.4522, 7.487e-05, 0.4844, 0.1278, 0.4267, 0.1313, 0.4656, 0.8656, 0.5435, 0.9262, 0.4422, 0.9999, 0.3242, 0.1364, 0.3921, 0.06761, 0.4253, 0.1321, 0.4695, 0.2154, 0.4844, 0.1278, 0.5307, 0.147, 0.295, 0.5139, 0.4858, 0.3821, 0.5169, 0.5048, 0.358, 0.6369, 0.5169, 0.5048, 0.5558, 0.6702, 0.2603, 0.7795, 0.2011, 0.6827, 0.3286, 0.6533, 0.2011, 0.6827, 0.1126, 0.5415, 0.295, 0.5139, 0.3957, 0.2963, 0.4695, 0.2154, 0.5274, 0.2797, 0.3888, 0.1863, 0.4672, 0.215, 0.3957, 0.2963, 0.4267, 0.1313, 0.4844, 0.1278, 0.4695, 0.2154, 0.2466, 0.2243, 0.3246, 0.1384, 0.3888, 0.1863, 0.2435, 0.104, 0.3242, 0.1364, 0.2466, 0.2243, 0.3244, 0.01353, 0.3921, 0.06761, 0.3242, 0.1364, 0.1553, 0.3698, 0.02399, 0.4169, 0.01512, 0.2876, 7.487e-05, 0.4185, 0.02916, 0.3181, 0.1553, 0.3698, 0.2011, 0.6827, 0.2603, 0.7795, 0.1275, 0.8076, 0.4522, 7.487e-05, 0.3921, 0.06761, 0.3244, 0.01353, 0.4485, 0.7334, 0.5607, 0.7917, 0.4656, 0.8656, 0.5307, 0.147, 0.4844, 0.1278, 0.5607, 0.06507, 0.295, 0.5139, 0.2681, 0.3563, 0.3957, 0.2963, 0.1553, 0.3698, 0.2681, 0.3563, 0.295, 0.5139, 0.1553, 0.3698, 0.141, 0.1961, 0.2466, 0.2243, 0.2681, 0.3563, 0.3296, 0.25, 0.3957, 0.2963, 0.4522, 7.487e-05, 0.4267, 0.1313, 0.3921, 0.06761, 0.4656, 0.8656, 0.4422, 0.9999, 0.349, 0.9212, 0.3242, 0.1364, 0.4253, 0.1321, 0.3888, 0.1863, 0.4695, 0.2154, 0.5307, 0.147, 0.5274, 0.2797, 0.295, 0.5139, 0.5169, 0.5048, 0.358, 0.6369, 0.358, 0.6369, 0.5558, 0.6702, 0.4485, 0.7334, 0.3719, 0.7744, 0.358, 0.6369, 0.4485, 0.7334, 0.2011, 0.6827, 0.295, 0.5139, 0.3286, 0.6533, 0.3957, 0.2963, 0.5274, 0.2797, 0.4858, 0.3821, 0.3888, 0.1863, 0.3957, 0.2963, 0.3296, 0.25, 0.4253, 0.1321, 0.4672, 0.215, 0.3888, 0.1863, 0.2466, 0.2243, 0.3888, 0.1863, 0.3296, 0.25, 0.2435, 0.104, 0.2466, 0.2243, 0.141, 0.1961, 0.3244, 0.01353, 0.3242, 0.1364, 0.2435, 0.104, 0.1553, 0.3698, 0.01512, 0.2876, 0.141, 0.1961, 7.487e-05, 0.4185, 0.1553, 0.3698, 0.1126, 0.5415, 0.2011, 0.6827, 0.1275, 0.8076, 0.09674, 0.6771, 0.5607, 0.7917, 0.5435, 0.9262, 0.4656, 0.8656, 0.4485, 0.7334, 0.4656, 0.8656, 0.3719, 0.7744, 0.5558, 0.6702, 0.5568, 0.7987, 0.4485, 0.7334, 0.295, 0.5139, 0.3957, 0.2963, 0.4858, 0.3821, 0.1553, 0.3698, 0.295, 0.5139, 0.1126, 0.5415, 0.1553, 0.3698, 0.2466, 0.2243, 0.2681, 0.3563, 0.2681, 0.3563, 0.2466, 0.2243, 0.3296, 0.25, 0.4522, 7.487e-05, 0.4844, 0.1278, 0.4267, 0.1313, 0.4656, 0.8656, 0.5435, 0.9262, 0.4422, 0.9999, 0.3242, 0.1364, 0.3921, 0.06761, 0.4253, 0.1321, 0.4695, 0.2154, 0.4844, 0.1278, 0.5307, 0.147, 0.295, 0.5139, 0.4858, 0.3821, 0.5169, 0.5048, 0.358, 0.6369, 0.5169, 0.5048, 0.5558, 0.6702, 0.2603, 0.7795, 0.2011, 0.6827, 0.3286, 0.6533, 0.2011, 0.6827, 0.1126, 0.5415, 0.295, 0.5139, 0.3957, 0.2963, 0.4695, 0.2154, 0.5274, 0.2797, 0.3888, 0.1863, 0.4672, 0.215, 0.3957, 0.2963, 0.4267, 0.1313, 0.4844, 0.1278, 0.4695, 0.2154, 0.2466, 0.2243, 0.3246, 0.1384, 0.3888, 0.1863, 0.2435, 0.104, 0.3242, 0.1364, 0.2466, 0.2243, 0.3244, 0.01353, 0.3921, 0.06761, 0.3242, 0.1364, 0.1553, 0.3698, 0.02399, 0.4169, 0.01512, 0.2876, 7.487e-05, 0.4185, 0.02916, 0.3181, 0.1553, 0.3698, 0.2011, 0.6827, 0.2603, 0.7795, 0.1275, 0.8076, 0.4522, 7.487e-05, 0.3921, 0.06761, 0.3244, 0.01353, 0.4485, 0.7334, 0.5607, 0.7917, 0.4656, 0.8656, 0.5307, 0.147, 0.4844, 0.1278, 0.5607, 0.06507, 0.295, 0.5139, 0.2681, 0.3563, 0.3957, 0.2963, 0.1553, 0.3698, 0.2681, 0.3563, 0.295, 0.5139, 0.1553, 0.3698, 0.141, 0.1961, 0.2466, 0.2243, 0.2681, 0.3563, 0.3296, 0.25, 0.3957, 0.2963, 0.4522, 7.487e-05, 0.4267, 0.1313, 0.3921, 0.06761, 0.4656, 0.8656, 0.4422, 0.9999, 0.349, 0.9212, 0.3242, 0.1364, 0.4253, 0.1321, 0.3888, 0.1863, 0.4695, 0.2154, 0.5307, 0.147, 0.5274, 0.2797, 0.295, 0.5139, 0.5169, 0.5048, 0.358, 0.6369, 0.358, 0.6369, 0.5558, 0.6702, 0.4485, 0.7334, 0.3719, 0.7744, 0.358, 0.6369, 0.4485, 0.7334, 0.2011, 0.6827, 0.295, 0.5139, 0.3286, 0.6533, 0.3957, 0.2963, 0.5274, 0.2797, 0.4858, 0.3821, 0.3888, 0.1863, 0.3957, 0.2963, 0.3296, 0.25, 0.4253, 0.1321, 0.4672, 0.215, 0.3888, 0.1863, 0.2466, 0.2243, 0.3888, 0.1863, 0.3296, 0.25, 0.2435, 0.104, 0.2466, 0.2243, 0.141, 0.1961, 0.3244, 0.01353, 0.3242, 0.1364, 0.2435, 0.104, 0.1553, 0.3698, 0.01512, 0.2876, 0.141, 0.1961, 7.487e-05, 0.4185, 0.1553, 0.3698, 0.1126, 0.5415, 0.2011, 0.6827, 0.1275, 0.8076, 0.09674, 0.6771, 0.5607, 0.7917, 0.5435, 0.9262, 0.4656, 0.8656, 0.4485, 0.7334, 0.4656, 0.8656, 0.3719, 0.7744, 0.5558, 0.6702, 0.5568, 0.7987, 0.4485, 0.7334, 0.295, 0.5139, 0.3957, 0.2963, 0.4858, 0.3821, 0.1553, 0.3698, 0.295, 0.5139, 0.1126, 0.5415, 0.1553, 0.3698, 0.2466, 0.2243, 0.2681, 0.3563, 0.2681, 0.3563, 0.2466, 0.2243, 0.3296, 0.25, 0.4522, 7.487e-05, 0.4844, 0.1278, 0.4267, 0.1313, 0.4656, 0.8656, 0.5435, 0.9262, 0.4422, 0.9999, 0.3242, 0.1364, 0.3921, 0.06761, 0.4253, 0.1321, 0.4695, 0.2154, 0.4844, 0.1278, 0.5307, 0.147, 0.295, 0.5139, 0.4858, 0.3821, 0.5169, 0.5048, 0.358, 0.6369, 0.5169, 0.5048, 0.5558, 0.6702, 0.2603, 0.7795, 0.2011, 0.6827, 0.3286, 0.6533, 0.2011, 0.6827, 0.1126, 0.5415, 0.295, 0.5139, 0.3957, 0.2963, 0.4695, 0.2154, 0.5274, 0.2797, 0.3888, 0.1863, 0.4672, 0.215, 0.3957, 0.2963, 0.4267, 0.1313, 0.4844, 0.1278, 0.4695, 0.2154, 0.2466, 0.2243, 0.3246, 0.1384, 0.3888, 0.1863, 0.2435, 0.104, 0.3242, 0.1364, 0.2466, 0.2243, 0.3244, 0.01353, 0.3921, 0.06761, 0.3242, 0.1364, 0.1553, 0.3698, 0.02399, 0.4169, 0.01512, 0.2876, 7.487e-05, 0.4185, 0.02916, 0.3181, 0.1553, 0.3698, 0.2011, 0.6827, 0.2603, 0.7795, 0.1275, 0.8076, 0.4522, 7.487e-05, 0.3921, 0.06761, 0.3244, 0.01353, 0.4485, 0.7334, 0.5607, 0.7917, 0.4656, 0.8656, 0.5307, 0.147, 0.4844, 0.1278, 0.5607, 0.06507, 0.295, 0.5139, 0.2681, 0.3563, 0.3957, 0.2963, 0.1553, 0.3698, 0.2681, 0.3563, 0.295, 0.5139, 0.1553, 0.3698, 0.141, 0.1961, 0.2466, 0.2243, 0.5921, 0.248, 0.7319, 0.2395, 0.6827, 0.352, 0.7252, 0.7321, 0.6625, 0.8989, 0.5376, 0.8335, 0.1378, 0.7655, 0.1581, 0.6421, 0.2552, 0.7294, 0.2665, 0.2387, 0.3666, 0.1372, 0.3839, 0.235, 0.4353, 0.5288, 0.2348, 0.5297, 0.2899, 0.4592, 0.3623, 9.14e-05, 0.3666, 0.1372, 0.3162, 0.1112, 9.14e-05, 0.2597, 0.05621, 0.3738, 0.01098, 0.383, 0.7361, 0.8597, 0.7551, 0.9999, 0.6625, 0.8989, 0.8357, 0.8049, 0.7974, 0.9339, 0.7361, 0.8597, 0.4353, 0.5288, 0.368, 0.3634, 0.4961, 0.3574, 0.5942, 0.4433, 0.4353, 0.5288, 0.4961, 0.3574, 0.4705, 0.7371, 0.4353, 0.5288, 0.6144, 0.6289, 0.2132, 0.4045, 0.368, 0.3634, 0.2899, 0.4592, 0.2348, 0.5297, 0.2132, 0.4045, 0.2899, 0.4592, 0.1208, 0.4492, 0.09951, 0.3276, 0.2132, 0.4045, 0.3355, 0.6523, 0.1581, 0.6421, 0.2348, 0.5297, 0.4705, 0.7371, 0.2806, 0.7501, 0.3355, 0.6523, 0.3173, 0.937, 0.2806, 0.7501, 0.4231, 0.8443, 0.6144, 0.6289, 0.5376, 0.8335, 0.4705, 0.7371, 0.7162, 0.4771, 0.6144, 0.6289, 0.5942, 0.4433, 0.8357, 0.4507, 0.7381, 0.5408, 0.7162, 0.4771, 0.4961, 0.3574, 0.6827, 0.352, 0.5942, 0.4433, 0.3839, 0.235, 0.4961, 0.3574, 0.368, 0.3634, 0.3839, 0.235, 0.4294, 0.1169, 0.4815, 0.2122, 0.5921, 0.248, 0.6721, 0.1751, 0.7319, 0.2395, 0.7252, 0.7321, 0.7361, 0.8597, 0.6625, 0.8989, 0.01098, 0.383, 0.05621, 0.3738, 0.1208, 0.4492, 0.2665, 0.2387, 0.3162, 0.1112, 0.3666, 0.1372, 0.4353, 0.5288, 0.3355, 0.6523, 0.2348, 0.5297, 0.3623, 9.14e-05, 0.4294, 0.1169, 0.3666, 0.1372, 9.14e-05, 0.2597, 0.09951, 0.3276, 0.05621, 0.3738, 0.7361, 0.8597, 0.8238, 0.8992, 0.7551, 0.9999, 0.7319, 0.2395, 0.6721, 0.1751, 0.7935, 0.1188, 0.4353, 0.5288, 0.2899, 0.4592, 0.368, 0.3634, 0.5942, 0.4433, 0.6144, 0.6289, 0.4353, 0.5288, 0.4705, 0.7371, 0.3355, 0.6523, 0.4353, 0.5288, 0.2132, 0.4045, 0.2578, 0.2979, 0.368, 0.3634, 0.2348, 0.5297, 0.1208, 0.4492, 0.2132, 0.4045, 0.1208, 0.4492, 0.05621, 0.3738, 0.09951, 0.3276, 0.3355, 0.6523, 0.2552, 0.7294, 0.1581, 0.6421, 0.4705, 0.7371, 0.4231, 0.8443, 0.2806, 0.7501, 0.3173, 0.937, 0.2103, 0.8519, 0.2806, 0.7501, 0.6144, 0.6289, 0.7252, 0.7321, 0.5376, 0.8335, 0.7162, 0.4771, 0.7381, 0.5408, 0.6144, 0.6289, 0.8357, 0.8049, 0.7361, 0.8597, 0.7252, 0.7321, 0.4961, 0.3574, 0.5921, 0.248, 0.6827, 0.352, 0.3839, 0.235, 0.4815, 0.2122, 0.4961, 0.3574, 0.3839, 0.235, 0.3666, 0.1372, 0.4294, 0.1169, 0.5921, 0.248, 0.7319, 0.2395, 0.6827, 0.352, 0.7252, 0.7321, 0.6625, 0.8989, 0.5376, 0.8335, 0.1378, 0.7655, 0.1581, 0.6421, 0.2552, 0.7294, 0.2665, 0.2387, 0.3666, 0.1372, 0.3839, 0.235, 0.4353, 0.5288, 0.2348, 0.5297, 0.2899, 0.4592, 0.3623, 9.14e-05, 0.3666, 0.1372, 0.3162, 0.1112, 9.14e-05, 0.2597, 0.05621, 0.3738, 0.01098, 0.383, 0.7361, 0.8597, 0.7551, 0.9999, 0.6625, 0.8989, 0.8357, 0.8049, 0.7974, 0.9339, 0.7361, 0.8597, 0.4353, 0.5288, 0.368, 0.3634, 0.4961, 0.3574, 0.5942, 0.4433, 0.4353, 0.5288, 0.4961, 0.3574, 0.4705, 0.7371, 0.4353, 0.5288, 0.6144, 0.6289, 0.2132, 0.4045, 0.368, 0.3634, 0.2899, 0.4592, 0.2348, 0.5297, 0.2132, 0.4045, 0.2899, 0.4592, 0.1208, 0.4492, 0.09951, 0.3276, 0.2132, 0.4045, 0.3355, 0.6523, 0.1581, 0.6421, 0.2348, 0.5297, 0.4705, 0.7371, 0.2806, 0.7501, 0.3355, 0.6523, 0.3173, 0.937, 0.2806, 0.7501, 0.4231, 0.8443, 0.6144, 0.6289, 0.5376, 0.8335, 0.4705, 0.7371, 0.7162, 0.4771, 0.6144, 0.6289, 0.5942, 0.4433, 0.8357, 0.4507, 0.7381, 0.5408, 0.7162, 0.4771, 0.4961, 0.3574, 0.6827, 0.352, 0.5942, 0.4433, 0.3839, 0.235, 0.4961, 0.3574, 0.368, 0.3634, 0.3839, 0.235, 0.4294, 0.1169, 0.4815, 0.2122, 0.5921, 0.248, 0.6721, 0.1751, 0.7319, 0.2395, 0.7252, 0.7321, 0.7361, 0.8597, 0.6625, 0.8989, 0.01098, 0.383, 0.05621, 0.3738, 0.1208, 0.4492, 0.2665, 0.2387, 0.3162, 0.1112, 0.3666, 0.1372, 0.4353, 0.5288, 0.3355, 0.6523, 0.2348, 0.5297, 0.3623, 9.14e-05, 0.4294, 0.1169, 0.3666, 0.1372, 9.14e-05, 0.2597, 0.09951, 0.3276, 0.05621, 0.3738, 0.7361, 0.8597, 0.8238, 0.8992, 0.7551, 0.9999, 0.7319, 0.2395, 0.6721, 0.1751, 0.7935, 0.1188, 0.4353, 0.5288, 0.2899, 0.4592, 0.368, 0.3634, 0.5942, 0.4433, 0.6144, 0.6289, 0.4353, 0.5288, 0.4705, 0.7371, 0.3355, 0.6523, 0.4353, 0.5288, 0.2132, 0.4045, 0.2578, 0.2979, 0.368, 0.3634, 0.2348, 0.5297, 0.1208, 0.4492, 0.2132, 0.4045, 0.1208, 0.4492, 0.05621, 0.3738, 0.09951, 0.3276, 0.3355, 0.6523, 0.2552, 0.7294, 0.1581, 0.6421, 0.4705, 0.7371, 0.4231, 0.8443, 0.2806, 0.7501, 0.3173, 0.937, 0.2103, 0.8519, 0.2806, 0.7501, 0.6144, 0.6289, 0.7252, 0.7321, 0.5376, 0.8335, 0.7162, 0.4771, 0.7381, 0.5408, 0.6144, 0.6289, 0.8357, 0.8049, 0.7361, 0.8597, 0.7252, 0.7321, 0.4961, 0.3574, 0.5921, 0.248, 0.6827, 0.352, 0.3839, 0.235, 0.4815, 0.2122, 0.4961, 0.3574, 0.3839, 0.235, 0.3666, 0.1372, 0.4294, 0.1169, 0.5921, 0.248, 0.7319, 0.2395, 0.6827, 0.352, 0.7252, 0.7321, 0.6625, 0.8989, 0.5376, 0.8335, 0.1378, 0.7655, 0.1581, 0.6421, 0.2552, 0.7294, 0.2665, 0.2387, 0.3666, 0.1372, 0.3839, 0.235, 0.4353, 0.5288, 0.2348, 0.5297, 0.2899, 0.4592, 0.3623, 9.14e-05, 0.3666, 0.1372, 0.3162, 0.1112, 9.14e-05, 0.2597, 0.05621, 0.3738, 0.01098, 0.383, 0.7361, 0.8597, 0.7551, 0.9999, 0.6625, 0.8989, 0.8357, 0.8049, 0.7974, 0.9339, 0.7361, 0.8597, 0.4353, 0.5288, 0.368, 0.3634, 0.4961, 0.3574, 0.5942, 0.4433, 0.4353, 0.5288, 0.4961, 0.3574, 0.4705, 0.7371, 0.4353, 0.5288, 0.6144, 0.6289, 0.2132, 0.4045, 0.368, 0.3634, 0.2899, 0.4592, 0.2348, 0.5297, 0.2132, 0.4045, 0.2899, 0.4592, 0.1208, 0.4492, 0.09951, 0.3276, 0.2132, 0.4045, 0.3355, 0.6523, 0.1581, 0.6421, 0.2348, 0.5297, 0.4705, 0.7371, 0.2806, 0.7501, 0.3355, 0.6523, 0.3173, 0.937, 0.2806, 0.7501, 0.4231, 0.8443, 0.6144, 0.6289, 0.5376, 0.8335, 0.4705, 0.7371, 0.7162, 0.4771, 0.6144, 0.6289, 0.5942, 0.4433, 0.8357, 0.4507, 0.7381, 0.5408, 0.7162, 0.4771, 0.4961, 0.3574, 0.6827, 0.352, 0.5942, 0.4433, 0.3839, 0.235, 0.4961, 0.3574, 0.368, 0.3634, 0.3839, 0.235, 0.4294, 0.1169, 0.4815, 0.2122, 0.5921, 0.248, 0.6721, 0.1751, 0.7319, 0.2395, 0.7252, 0.7321, 0.7361, 0.8597, 0.6625, 0.8989, 0.01098, 0.383, 0.05621, 0.3738, 0.1208, 0.4492, 0.2665, 0.2387, 0.3162, 0.1112, 0.3666, 0.1372, 0.4353, 0.5288, 0.3355, 0.6523, 0.2348, 0.5297, 0.3623, 9.14e-05, 0.4294, 0.1169, 0.3666, 0.1372, 9.14e-05, 0.2597, 0.09951, 0.3276, 0.05621, 0.3738, 0.7361, 0.8597, 0.8238, 0.8992, 0.7551, 0.9999, 0.7319, 0.2395, 0.6721, 0.1751, 0.7935, 0.1188, 0.4353, 0.5288, 0.2899, 0.4592, 0.368, 0.3634, 0.5942, 0.4433, 0.6144, 0.6289, 0.4353, 0.5288, 0.4705, 0.7371, 0.3355, 0.6523, 0.4353, 0.5288, 0.2132, 0.4045, 0.2578, 0.2979, 0.368, 0.3634, 0.2348, 0.5297, 0.1208, 0.4492, 0.2132, 0.4045, 0.1208, 0.4492, 0.05621, 0.3738, 0.09951, 0.3276, 0.3355, 0.6523, 0.2552, 0.7294, 0.1581, 0.6421, 0.4705, 0.7371, 0.4231, 0.8443, 0.2806, 0.7501, 0.3173, 0.937, 0.2103, 0.8519, 0.2806, 0.7501, 0.6144, 0.6289, 0.7252, 0.7321, 0.5376, 0.8335, 0.7162, 0.4771, 0.7381, 0.5408, 0.6144, 0.6289, 0.8357, 0.8049, 0.7361, 0.8597, 0.7252, 0.7321, 0.4961, 0.3574, 0.5921, 0.248, 0.6827, 0.352, 0.3839, 0.235, 0.4815, 0.2122, 0.4961, 0.3574, 0.3839, 0.235, 0.3666, 0.1372, 0.4294, 0.1169, 0.5921, 0.248, 0.7319, 0.2395, 0.6827, 0.352, 0.7252, 0.7321, 0.6625, 0.8989, 0.5376, 0.8335, 0.1378, 0.7655, 0.1581, 0.6421, 0.2552, 0.7294, 0.2665, 0.2387, 0.3666, 0.1372, 0.3839, 0.235, 0.4353, 0.5288, 0.2348, 0.5297, 0.2899, 0.4592, 0.3623, 9.14e-05, 0.3666, 0.1372, 0.3162, 0.1112, 9.14e-05, 0.2597, 0.05621, 0.3738, 0.01098, 0.383, 0.7361, 0.8597, 0.7551, 0.9999, 0.6625, 0.8989, 0.8357, 0.8049, 0.7974, 0.9339, 0.7361, 0.8597, 0.4353, 0.5288, 0.368, 0.3634, 0.4961, 0.3574, 0.5942, 0.4433, 0.4353, 0.5288, 0.4961, 0.3574, 0.4705, 0.7371, 0.4353, 0.5288, 0.6144, 0.6289, 0.2132, 0.4045, 0.368, 0.3634, 0.2899, 0.4592, 0.2348, 0.5297, 0.2132, 0.4045, 0.2899, 0.4592, 0.1208, 0.4492, 0.09951, 0.3276, 0.2132, 0.4045, 0.3355, 0.6523, 0.1581, 0.6421, 0.2348, 0.5297, 0.4705, 0.7371, 0.2806, 0.7501, 0.3355, 0.6523, 0.3173, 0.937, 0.2806, 0.7501, 0.4231, 0.8443, 0.6144, 0.6289, 0.5376, 0.8335, 0.4705, 0.7371, 0.7162, 0.4771, 0.6144, 0.6289, 0.5942, 0.4433, 0.8357, 0.4507, 0.7381, 0.5408, 0.7162, 0.4771, 0.4961, 0.3574, 0.6827, 0.352, 0.5942, 0.4433, 0.3839, 0.235, 0.4961, 0.3574, 0.368, 0.3634, 0.3839, 0.235, 0.4294, 0.1169, 0.4815, 0.2122, 0.5921, 0.248, 0.6721, 0.1751, 0.7319, 0.2395, 0.7252, 0.7321, 0.7361, 0.8597, 0.6625, 0.8989, 0.01098, 0.383, 0.05621, 0.3738, 0.1208, 0.4492, 0.2665, 0.2387, 0.3162, 0.1112, 0.3666, 0.1372, 0.4353, 0.5288, 0.3355, 0.6523, 0.2348, 0.5297, 0.3623, 9.14e-05, 0.4294, 0.1169, 0.3666, 0.1372, 9.14e-05, 0.2597, 0.09951, 0.3276, 0.05621, 0.3738, 0.7361, 0.8597, 0.8238, 0.8992, 0.7551, 0.9999, 0.7319, 0.2395, 0.6721, 0.1751, 0.7935, 0.1188, 0.4353, 0.5288, 0.2899, 0.4592, 0.368, 0.3634, 0.5942, 0.4433, 0.6144, 0.6289, 0.4353, 0.5288, 0.4705, 0.7371, 0.3355, 0.6523, 0.4353, 0.5288, 0.2132, 0.4045, 0.2578, 0.2979, 0.368, 0.3634, 0.2348, 0.5297, 0.1208, 0.4492, 0.2132, 0.4045, 0.1208, 0.4492, 0.05621, 0.3738, 0.09951, 0.3276, 0.3355, 0.6523, 0.2552, 0.7294, 0.1581, 0.6421, 0.4705, 0.7371, 0.4231, 0.8443, 0.2806, 0.7501, 0.3173, 0.937, 0.2103, 0.8519, 0.2806, 0.7501, 0.6144, 0.6289, 0.7252, 0.7321, 0.5376, 0.8335, 0.7162, 0.4771, 0.7381, 0.5408, 0.6144, 0.6289, 0.8357, 0.8049, 0.7361, 0.8597, 0.7252, 0.7321, 0.4961, 0.3574, 0.5921, 0.248, 0.6827, 0.352, 0.3839, 0.235, 0.4815, 0.2122, 0.4961, 0.3574, 0.3839, 0.235, 0.3666, 0.1372, 0.4294, 0.1169, 0.5921, 0.248, 0.7319, 0.2395, 0.6827, 0.352, 0.7252, 0.7321, 0.6625, 0.8989, 0.5376, 0.8335, 0.1378, 0.7655, 0.1581, 0.6421, 0.2552, 0.7294, 0.2665, 0.2387, 0.3666, 0.1372, 0.3839, 0.235, 0.4353, 0.5288, 0.2348, 0.5297, 0.2899, 0.4592, 0.3623, 9.14e-05, 0.3666, 0.1372, 0.3162, 0.1112, 9.14e-05, 0.2597, 0.05621, 0.3738, 0.01098, 0.383, 0.7361, 0.8597, 0.7551, 0.9999, 0.6625, 0.8989, 0.8357, 0.8049, 0.7974, 0.9339, 0.7361, 0.8597, 0.4353, 0.5288, 0.368, 0.3634, 0.4961, 0.3574, 0.5942, 0.4433, 0.4353, 0.5288, 0.4961, 0.3574, 0.4705, 0.7371, 0.4353, 0.5288, 0.6144, 0.6289, 0.2132, 0.4045, 0.368, 0.3634, 0.2899, 0.4592, 0.2348, 0.5297, 0.2132, 0.4045, 0.2899, 0.4592, 0.1208, 0.4492, 0.09951, 0.3276, 0.2132, 0.4045, 0.3355, 0.6523, 0.1581, 0.6421, 0.2348, 0.5297, 0.4705, 0.7371, 0.2806, 0.7501, 0.3355, 0.6523, 0.3173, 0.937, 0.2806, 0.7501, 0.4231, 0.8443, 0.6144, 0.6289, 0.5376, 0.8335, 0.4705, 0.7371, 0.7162, 0.4771, 0.6144, 0.6289, 0.5942, 0.4433, 0.8357, 0.4507, 0.7381, 0.5408, 0.7162, 0.4771, 0.4961, 0.3574, 0.6827, 0.352, 0.5942, 0.4433, 0.3839, 0.235, 0.4961, 0.3574, 0.368, 0.3634, 0.3839, 0.235, 0.4294, 0.1169, 0.4815, 0.2122, 0.5921, 0.248, 0.6721, 0.1751, 0.7319, 0.2395, 0.7252, 0.7321, 0.7361, 0.8597, 0.6625, 0.8989, 0.01098, 0.383, 0.05621, 0.3738, 0.1208, 0.4492, 0.2665, 0.2387, 0.3162, 0.1112, 0.3666, 0.1372, 0.4353, 0.5288, 0.3355, 0.6523, 0.2348, 0.5297, 0.3623, 9.14e-05, 0.4294, 0.1169, 0.3666, 0.1372, 9.14e-05, 0.2597, 0.09951, 0.3276, 0.05621, 0.3738, 0.7361, 0.8597, 0.8238, 0.8992, 0.7551, 0.9999, 0.7319, 0.2395, 0.6721, 0.1751, 0.7935, 0.1188, 0.4353, 0.5288, 0.2899, 0.4592, 0.368, 0.3634, 0.5942, 0.4433, 0.6144, 0.6289, 0.4353, 0.5288, 0.4705, 0.7371, 0.3355, 0.6523, 0.4353, 0.5288, 0.2132, 0.4045, 0.2578, 0.2979, 0.368, 0.3634, 0.2348, 0.5297, 0.1208, 0.4492, 0.2132, 0.4045, 0.1208, 0.4492, 0.05621, 0.3738, 0.09951, 0.3276, 0.3355, 0.6523, 0.2552, 0.7294, 0.1581, 0.6421, 0.4705, 0.7371, 0.4231, 0.8443, 0.2806, 0.7501, 0.3173, 0.937, 0.2103, 0.8519, 0.2806, 0.7501, 0.6144, 0.6289, 0.7252, 0.7321, 0.5376, 0.8335, 0.7162, 0.4771, 0.7381, 0.5408, 0.6144, 0.6289, 0.8357, 0.8049, 0.7361, 0.8597, 0.7252, 0.7321, 0.4961, 0.3574, 0.5921, 0.248, 0.6827, 0.352, 0.3839, 0.235, 0.4815, 0.2122, 0.4961, 0.3574, 0.3839, 0.235, 0.3666, 0.1372, 0.4294, 0.1169, 0.5921, 0.248, 0.7319, 0.2395, 0.6827, 0.352, 0.7252, 0.7321, 0.6625, 0.8989, 0.5376, 0.8335, 0.1378, 0.7655, 0.1581, 0.6421, 0.2552, 0.7294, 0.2665, 0.2387, 0.3666, 0.1372, 0.3839, 0.235, 0.4353, 0.5288, 0.2348, 0.5297, 0.2899, 0.4592, 0.3623, 9.14e-05, 0.3666, 0.1372, 0.3162, 0.1112, 9.14e-05, 0.2597, 0.05621, 0.3738, 0.01098, 0.383, 0.7361, 0.8597, 0.7551, 0.9999, 0.6625, 0.8989, 0.8357, 0.8049, 0.7974, 0.9339, 0.7361, 0.8597, 0.4353, 0.5288, 0.368, 0.3634, 0.4961, 0.3574, 0.5942, 0.4433, 0.4353, 0.5288, 0.4961, 0.3574, 0.4705, 0.7371, 0.4353, 0.5288, 0.6144, 0.6289, 0.2132, 0.4045, 0.368, 0.3634, 0.2899, 0.4592, 0.2348, 0.5297, 0.2132, 0.4045, 0.2899, 0.4592, 0.1208, 0.4492, 0.09951, 0.3276, 0.2132, 0.4045, 0.3355, 0.6523, 0.1581, 0.6421, 0.2348, 0.5297, 0.4705, 0.7371, 0.2806, 0.7501, 0.3355, 0.6523, 0.3173, 0.937, 0.2806, 0.7501, 0.4231, 0.8443, 0.6144, 0.6289, 0.5376, 0.8335, 0.4705, 0.7371, 0.7162, 0.4771, 0.6144, 0.6289, 0.5942, 0.4433, 0.8357, 0.4507, 0.7381, 0.5408, 0.7162, 0.4771, 0.4961, 0.3574, 0.6827, 0.352, 0.5942, 0.4433, 0.3839, 0.235, 0.4961, 0.3574, 0.368, 0.3634, 0.3839, 0.235, 0.4294, 0.1169, 0.4815, 0.2122, 0.5921, 0.248, 0.6721, 0.1751, 0.7319, 0.2395, 0.7252, 0.7321, 0.7361, 0.8597, 0.6625, 0.8989, 0.01098, 0.383, 0.05621, 0.3738, 0.1208, 0.4492, 0.2665, 0.2387, 0.3162, 0.1112, 0.3666, 0.1372, 0.4353, 0.5288, 0.3355, 0.6523, 0.2348, 0.5297, 0.3623, 9.14e-05, 0.4294, 0.1169, 0.3666, 0.1372, 9.14e-05, 0.2597, 0.09951, 0.3276, 0.05621, 0.3738, 0.7361, 0.8597, 0.8238, 0.8992, 0.7551, 0.9999, 0.7319, 0.2395, 0.6721, 0.1751, 0.7935, 0.1188, 0.4353, 0.5288, 0.2899, 0.4592, 0.368, 0.3634, 0.5942, 0.4433, 0.6144, 0.6289, 0.4353, 0.5288, 0.4705, 0.7371, 0.3355, 0.6523, 0.4353, 0.5288, 0.2132, 0.4045, 0.2578, 0.2979, 0.368, 0.3634, 0.2348, 0.5297, 0.1208, 0.4492, 0.2132, 0.4045, 0.1208, 0.4492, 0.05621, 0.3738, 0.09951, 0.3276, 0.3355, 0.6523, 0.2552, 0.7294, 0.1581, 0.6421, 0.4705, 0.7371, 0.4231, 0.8443, 0.2806, 0.7501, 0.3173, 0.937, 0.2103, 0.8519, 0.2806, 0.7501, 0.6144, 0.6289, 0.7252, 0.7321, 0.5376, 0.8335, 0.7162, 0.4771, 0.7381, 0.5408, 0.6144, 0.6289, 0.8357, 0.8049, 0.7361, 0.8597, 0.7252, 0.7321, 0.4961, 0.3574, 0.5921, 0.248, 0.6827, 0.352, 0.3839, 0.235, 0.4815, 0.2122, 0.4961, 0.3574, 0.3839, 0.235, 0.3666, 0.1372, 0.4294, 0.1169, 0.5921, 0.248, 0.7319, 0.2395, 0.6827, 0.352, 0.7252, 0.7321, 0.6625, 0.8989, 0.5376, 0.8335, 0.1378, 0.7655, 0.1581, 0.6421, 0.2552, 0.7294, 0.2665, 0.2387, 0.3666, 0.1372, 0.3839, 0.235, 0.4353, 0.5288, 0.2348, 0.5297, 0.2899, 0.4592, 0.3623, 9.14e-05, 0.3666, 0.1372, 0.3162, 0.1112, 9.14e-05, 0.2597, 0.05621, 0.3738, 0.01098, 0.383, 0.7361, 0.8597, 0.7551, 0.9999, 0.6625, 0.8989, 0.8357, 0.8049, 0.7974, 0.9339, 0.7361, 0.8597, 0.4353, 0.5288, 0.368, 0.3634, 0.4961, 0.3574, 0.5942, 0.4433, 0.4353, 0.5288, 0.4961, 0.3574, 0.4705, 0.7371, 0.4353, 0.5288, 0.6144, 0.6289, 0.2132, 0.4045, 0.368, 0.3634, 0.2899, 0.4592, 0.2348, 0.5297, 0.2132, 0.4045, 0.2899, 0.4592, 0.1208, 0.4492, 0.09951, 0.3276, 0.2132, 0.4045, 0.3355, 0.6523, 0.1581, 0.6421, 0.2348, 0.5297, 0.4705, 0.7371, 0.2806, 0.7501, 0.3355, 0.6523, 0.3173, 0.937, 0.2806, 0.7501, 0.4231, 0.8443, 0.6144, 0.6289, 0.5376, 0.8335, 0.4705, 0.7371, 0.7162, 0.4771, 0.6144, 0.6289, 0.5942, 0.4433, 0.8357, 0.4507, 0.7381, 0.5408, 0.7162, 0.4771, 0.4961, 0.3574, 0.6827, 0.352, 0.5942, 0.4433, 0.3839, 0.235, 0.4961, 0.3574, 0.368, 0.3634, 0.3839, 0.235, 0.4294, 0.1169, 0.4815, 0.2122, 0.5921, 0.248, 0.6721, 0.1751, 0.7319, 0.2395, 0.7252, 0.7321, 0.7361, 0.8597, 0.6625, 0.8989, 0.01098, 0.383, 0.05621, 0.3738, 0.1208, 0.4492, 0.2665, 0.2387, 0.3162, 0.1112, 0.3666, 0.1372, 0.4353, 0.5288, 0.3355, 0.6523, 0.2348, 0.5297, 0.3623, 9.14e-05, 0.4294, 0.1169, 0.3666, 0.1372, 9.14e-05, 0.2597, 0.09951, 0.3276, 0.05621, 0.3738, 0.7361, 0.8597, 0.8238, 0.8992, 0.7551, 0.9999, 0.7319, 0.2395, 0.6721, 0.1751, 0.7935, 0.1188, 0.4353, 0.5288, 0.2899, 0.4592, 0.368, 0.3634, 0.5942, 0.4433, 0.6144, 0.6289, 0.4353, 0.5288, 0.4705, 0.7371, 0.3355, 0.6523, 0.4353, 0.5288, 0.2132, 0.4045, 0.2578, 0.2979, 0.368, 0.3634, 0.2348, 0.5297, 0.1208, 0.4492, 0.2132, 0.4045, 0.1208, 0.4492, 0.05621, 0.3738, 0.09951, 0.3276, 0.3355, 0.6523, 0.2552, 0.7294, 0.1581, 0.6421, 0.4705, 0.7371, 0.4231, 0.8443, 0.2806, 0.7501, 0.3173, 0.937, 0.2103, 0.8519, 0.2806, 0.7501, 0.6144, 0.6289, 0.7252, 0.7321, 0.5376, 0.8335, 0.7162, 0.4771, 0.7381, 0.5408, 0.6144, 0.6289, 0.8357, 0.8049, 0.7361, 0.8597, 0.7252, 0.7321, 0.4961, 0.3574, 0.5921, 0.248, 0.6827, 0.352, 0.3839, 0.235, 0.4815, 0.2122, 0.4961, 0.3574, 0.3839, 0.235, 0.3666, 0.1372, 0.4294, 0.1169])
me_cube.materials.append(mat_rocks)
me_cube.materials.append(mat_rocks_2)
me_cube.use_remesh_preserve_volume = False
me_cube.use_remesh_preserve_attributes = False
me_cube.use_mirror_vertex_groups = False
me_cube.update()
me_cylinder = bpy.data.meshes.new('Cylinder')
me_cylinder.from_pydata([(5.05, 3.046, 2.0), (0.03457, -5.042, 2.0), (5.786, 2.589, 1.5), (0.7706, -5.499, 1.5), (5.786, 2.589, 0.5), (0.7706, -5.499, 0.5), (5.05, 3.046, 0.0), (0.03457, -5.042, 0.0), (4.314, 3.502, 0.5), (-0.7014, -4.586, 0.5), (4.314, 3.502, 1.5), (-0.7014, -4.586, 1.5), (2.765, 4.034, 1.334), (-3.038, 1.656, 1.334), (2.981, 3.506, 1.004), (-2.822, 1.128, 1.004), (2.981, 3.506, 0.345), (-2.822, 1.128, 0.345), (2.765, 4.034, 0.01543), (-3.038, 1.656, 0.01543), (2.549, 4.562, 0.345), (-3.255, 2.184, 0.345), (2.549, 4.562, 1.004), (-3.255, 2.184, 1.004), (-1.678, -4.754, 1.415), (0.3753, 1.988, 1.415), (-2.291, -4.567, 1.045), (-0.2383, 2.175, 1.045), (-2.291, -4.567, 0.3042), (-0.2383, 2.175, 0.3042), (-1.678, -4.754, -0.06612), (0.3753, 1.988, -0.06612), (-1.064, -4.941, 0.3042), (0.9888, 1.802, 0.3042), (-1.064, -4.941, 1.045), (0.9888, 1.802, 1.045), (-5.223, -2.716, 1.563), (-0.3153, 2.207, 2.728), (-5.55, -2.273, 1.068), (-0.643, 2.65, 2.234), (-5.352, -2.302, 0.3555), (-0.4443, 2.621, 1.521), (-4.825, -2.775, 0.1369), (0.08205, 2.148, 1.302), (-4.498, -3.219, 0.6312), (0.4097, 1.704, 1.797), (-4.696, -3.189, 1.344), (0.211, 1.734, 2.51)], [], [(0, 1, 3, 2), (2, 3, 5, 4), (4, 5, 7, 6), (6, 7, 9, 8), (3, 1, 11, 9, 7, 5), (8, 9, 11, 10), (10, 11, 1, 0), (0, 2, 4, 6, 8, 10), (12, 13, 15, 14), (14, 15, 17, 16), (16, 17, 19, 18), (18, 19, 21, 20), (15, 13, 23, 21, 19, 17), (20, 21, 23, 22), (22, 23, 13, 12), (12, 14, 16, 18, 20, 22), (24, 25, 27, 26), (26, 27, 29, 28), (28, 29, 31, 30), (30, 31, 33, 32), (27, 25, 35, 33, 31, 29), (32, 33, 35, 34), (34, 35, 25, 24), (24, 26, 28, 30, 32, 34), (36, 37, 39, 38), (38, 39, 41, 40), (40, 41, 43, 42), (42, 43, 45, 44), (39, 37, 47, 45, 43, 41), (44, 45, 47, 46), (46, 47, 37, 36), (36, 38, 40, 42, 44, 46)])
_uv = me_cylinder.uv_layers.new(name='UVMap')
_uv.uv.foreach_set('vector', [0.1652, 0.09543, 0.1652, 0.6189, 0.1102, 0.6189, 0.1102, 0.09543, 0.1102, 0.09543, 0.1102, 0.6189, 0.05517, 0.6189, 0.05516, 0.09543, 0.05516, 0.09543, 0.05517, 0.6189, 0.0001618, 0.6189, 0.0001587, 0.09543, 0.3302, 0.09543, 0.3302, 0.6189, 0.2752, 0.6189, 0.2752, 0.09543, 0.3302, 0.7142, 0.2752, 0.7142, 0.2477, 0.6665, 0.2752, 0.6189, 0.3302, 0.6189, 0.3577, 0.6665, 0.2752, 0.09543, 0.2752, 0.6189, 0.2202, 0.6189, 0.2202, 0.09543, 0.2202, 0.09543, 0.2202, 0.6189, 0.1652, 0.6189, 0.1652, 0.09543, 0.2752, 0.0001587, 0.3302, 0.0001587, 0.3577, 0.04779, 0.3302, 0.09543, 0.2752, 0.09543, 0.2477, 0.04779, 0.4849, 0.9371, 0.4849, 0.5921, 0.5211, 0.5921, 0.5211, 0.9371, 0.5211, 0.9371, 0.5211, 0.5921, 0.5574, 0.5921, 0.5574, 0.9371, 0.5574, 0.9371, 0.5574, 0.5921, 0.5936, 0.5921, 0.5936, 0.9371, 0.3761, 0.9371, 0.3761, 0.5921, 0.4124, 0.5921, 0.4124, 0.9371, 0.3761, 0.5293, 0.4124, 0.5293, 0.4305, 0.5607, 0.4124, 0.5921, 0.3761, 0.5921, 0.358, 0.5607, 0.4124, 0.9371, 0.4124, 0.5921, 0.4486, 0.5921, 0.4486, 0.9371, 0.4486, 0.9371, 0.4486, 0.5921, 0.4849, 0.5921, 0.4849, 0.9371, 0.4124, 0.9998, 0.3761, 0.9998, 0.358, 0.9684, 0.3761, 0.9371, 0.4124, 0.9371, 0.4305, 0.9684, 0.7657, 0.07072, 0.7657, 0.4584, 0.725, 0.4584, 0.725, 0.07072, 0.725, 0.07072, 0.725, 0.4584, 0.6842, 0.4584, 0.6842, 0.07072, 0.6842, 0.07072, 0.6842, 0.4584, 0.6435, 0.4584, 0.6435, 0.07072, 0.8879, 0.07072, 0.8879, 0.4584, 0.8472, 0.4584, 0.8472, 0.07072, 0.7046, 0.4937, 0.6842, 0.529, 0.6435, 0.529, 0.6231, 0.4937, 0.6435, 0.4584, 0.6842, 0.4584, 0.8472, 0.07072, 0.8472, 0.4584, 0.8064, 0.4584, 0.8064, 0.07072, 0.8064, 0.07072, 0.8064, 0.4584, 0.7657, 0.4584, 0.7657, 0.07072, 0.6842, 0.0001587, 0.7046, 0.03544, 0.6842, 0.07072, 0.6435, 0.07072, 0.6231, 0.03544, 0.6435, 0.0001588, 0.4802, 0.4584, 0.4802, 0.07072, 0.521, 0.07072, 0.521, 0.4584, 0.521, 0.4584, 0.521, 0.07072, 0.5617, 0.07072, 0.5617, 0.4584, 0.5617, 0.4584, 0.5617, 0.07072, 0.6024, 0.07072, 0.6024, 0.4584, 0.358, 0.4584, 0.358, 0.07072, 0.3987, 0.07072, 0.3987, 0.4584, 0.5413, 0.03544, 0.5617, 0.0001587, 0.6024, 0.0001587, 0.6228, 0.03544, 0.6024, 0.07072, 0.5617, 0.07072, 0.3987, 0.4584, 0.3987, 0.07072, 0.4395, 0.07072, 0.4395, 0.4584, 0.4395, 0.4584, 0.4395, 0.07072, 0.4802, 0.07072, 0.4802, 0.4584, 0.5617, 0.529, 0.5413, 0.4937, 0.5617, 0.4584, 0.6024, 0.4584, 0.6228, 0.4937, 0.6024, 0.529])
me_cylinder.materials.append(mat_wood_logs_01)
me_cylinder.use_remesh_preserve_volume = False
me_cylinder.use_remesh_preserve_attributes = False
me_cylinder.use_mirror_vertex_groups = False
me_cylinder.update()

# ---- objects
ob_rocks = bpy.data.objects.new('Rocks', me_cube)
ob_wood_logs_01 = bpy.data.objects.new('Wood_Logs_01', me_cylinder)

# ---- transforms, parenting, visibility, modifiers, constraints
ob_rocks.location = (0.0, 0.0, -0.3424)
ob_rocks.rotation_euler = (0.0, -0.0, 0.4363)
ob_rocks.lock_rotations_4d = False
ob_rocks.empty_display_type = 'ARROWS'
ob_rocks.lineart.crease_threshold = 0.0
ob_wood_logs_01.location = (0.0, 0.0, 0.0)
ob_wood_logs_01.lineart.crease_threshold = 0.0

# ---- collection membership
col_collection_1.objects.link(ob_rocks)
col_collection_1.objects.link(ob_wood_logs_01)

# ---- scene / render settings (as saved in the file)
scene.frame_start = 1; scene.frame_end = 250; scene.frame_set(1)
scene.render.engine = 'BLENDER_EEVEE_NEXT'
scene.render.resolution_percentage = 50
scene.render.dither_intensity = 0.0
scene.cycles.use_denoising = False
scene.cycles.samples = 128
scene.cycles.sampling_pattern = 'TABULATED_SOBOL'
scene.cycles.use_adaptive_sampling = False
scene.cycles.use_light_tree = False
scene.view_settings.view_transform = 'Standard'
bpy.context.view_layer.update()

# ---- added for rendering (the .blend has no active camera and no usable light): camera, sun
cam_auto = bpy.data.cameras.new('AutoCamera')
cam_auto.lens = 50.0
cam_auto.sensor_width = 36.0
cam_auto.clip_end = 1000.0
ob_auto_camera = bpy.data.objects.new('AutoCamera', cam_auto)
scene.collection.objects.link(ob_auto_camera)
ob_auto_camera.location = (33.7599, -40.213, 28.2927)
ob_auto_camera.rotation_euler = (1.09748, -7.21219e-08, 0.694738)
scene.camera = ob_auto_camera
light_auto_sun = bpy.data.lights.new('AutoSun', 'SUN')
light_auto_sun.energy = 3.0
light_auto_sun.angle = 0.0523599
ob_auto_sun = bpy.data.objects.new('AutoSun', light_auto_sun)
scene.collection.objects.link(ob_auto_sun)
ob_auto_sun.rotation_euler = (0.872665, 0.174533, 0.523599)
bpy.context.view_layer.update()
